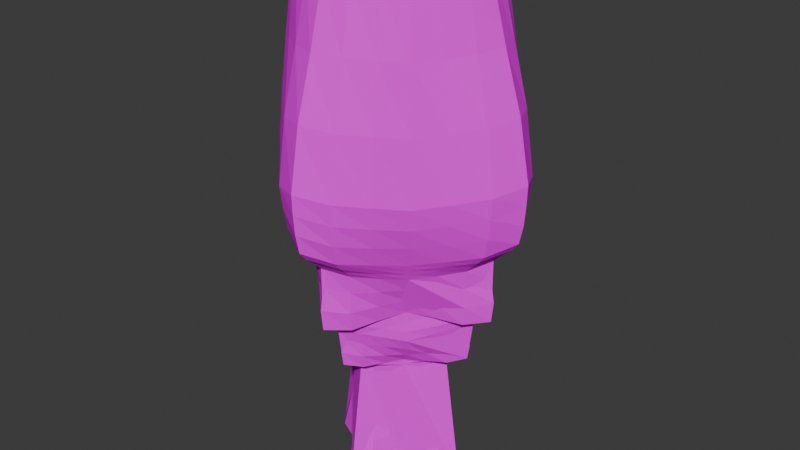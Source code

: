 # Source: PillarVicarious.blend  (saved by Blender 4.1.23; exported with 4.5.12 LTS)
import bpy
from mathutils import Matrix  # noqa: F401  (used for matrix-valued properties, if any)

bpy.ops.wm.read_factory_settings(use_empty=True)
scene = bpy.context.scene
scene.name = 'Scene'

# ---- collections
col_collection = bpy.data.collections.new('Collection'); scene.collection.children.link(col_collection)
col_ref = bpy.data.collections.new('Ref'); scene.collection.children.link(col_ref)

# ---- images (referenced by path relative to the original .blend; pixels are not part of the script)
import os
ASSET_DIR = os.environ.get("B2B_ASSET_DIR", "")  # directory of the original .blend (textures are referenced by path, not embedded)
HERE = os.path.dirname(os.path.abspath(__file__))  # packed textures are extracted next to this script under _unpacked/

def load_image(name, relpath, width, height, colorspace="sRGB"):
    """Load a texture the original file referenced (path relative to the .blend, or extracted next to this script)."""
    p = next((c for c in (os.path.join(HERE, relpath), os.path.join(ASSET_DIR, relpath)) if relpath and os.path.exists(c)), "")
    if p:
        img = bpy.data.images.load(p, check_existing=True)
        img.name = name
    else:  # same state as the original file: an image datablock whose file is absent (Cycles renders it pink)
        img = bpy.data.images.new(name, width, height)
        img.source = "FILE"
        img.filepath = "//" + (relpath or name)
    img.colorspace_settings.name = colorspace
    return img
img_pillarvicarious_png = load_image('PillarVicarious.png', 'PillarVicarious.png', 1024, 1024, 'sRGB')

# ---- materials (node trees are filled in below, after node groups)
mat_material = bpy.data.materials.new('Material')
mat_material.alpha_threshold = 0.0
mat_material.use_transparent_shadow = False
mat_material.roughness = 0.5
mat_material.line_color = (0.0, 0.0, 0.0, 1.0)

# ---- material node trees
mat_material.use_nodes = True; mat_material.node_tree.nodes.clear()
_N = mat_material.node_tree.nodes; _L = mat_material.node_tree.links
n0 = _N.new('ShaderNodeOutputMaterial'); n0.name = 'Material Output'; n0.location = (300, 300)
n1 = _N.new('ShaderNodeBsdfPrincipled'); n1.name = 'Principled BSDF'; n1.location = (10, 300)
n1.inputs[2].default_value = 1.0
n1.inputs[3].default_value = 1.0
n2 = _N.new('ShaderNodeTexImage'); n2.name = 'Image Texture'; n2.location = (-280, 280)
n2.image = img_pillarvicarious_png
_L.new(n1.outputs[0], n0.inputs[0])
_L.new(n2.outputs[0], n1.inputs[0])
n0.is_active_output = True

# ---- world
world_world = bpy.data.worlds.new('World'); scene.world = world_world
world_world.use_nodes = True; world_world.node_tree.nodes.clear()
_N = world_world.node_tree.nodes; _L = world_world.node_tree.links
n0 = _N.new('ShaderNodeOutputWorld'); n0.name = 'World Output'; n0.location = (300, 300)
n1 = _N.new('ShaderNodeBackground'); n1.name = 'Background'; n1.location = (10, 300)
n1.inputs[0].default_value = (0.05088, 0.05088, 0.05088, 1.0)
_L.new(n1.outputs[0], n0.inputs[0])
n0.is_active_output = True
world_world.color = (0.05088, 0.05088, 0.05088)
world_world.use_sun_shadow = False
world_world.sun_shadow_jitter_overblur = 0.0

# ---- meshes
me_cube = bpy.data.meshes.new('Cube')
me_cube.from_pydata([(1.0, 1.0, 8.0), (0.5, 0.5, 0.0), (1.0, -1.0, 8.0), (0.5, -0.5, 0.0), (-1.0, 1.0, 8.0), (-0.5, 0.5, 0.0), (-1.0, -1.0, 8.0), (-0.5, -0.5, 0.0), (-1.2, 0.0, 0.0), (0.0, 1.2, 0.0), (0.9, 0.9, 3.8), (-0.9, -0.9, 3.8), (0.9, -0.9, 3.8), (-0.9, 0.9, 3.8), (0.0, -1.5, 8.0), (1.5, 0.0, 8.0), (0.0, -1.2, 0.0), (-1.5, 0.0, 8.0), (0.0, 1.5, 8.0), (1.2, 0.0, 0.0), (0.0, 1.7, 4.0), (1.7, 0.0, 4.0), (-1.7, 0.0, 4.0), (0.0, -1.7, 4.0), (0.5, 0.5, 2.1), (0.5, -0.5, 2.1), (-0.5, 0.5, 2.1), (-0.5, -0.5, 2.1), (0.0, 1.3, 2.2), (1.3, 0.0, 2.2), (-1.3, 0.0, 2.2), (0.0, -1.3, 2.2), (-0.7, -0.7, 3.1), (0.7, 0.7, 3.1), (0.7, -0.7, 3.1), (-0.7, 0.7, 3.1), (0.0, 1.7, 3.0), (1.7, 0.0, 3.0), (-1.7, 0.0, 3.0), (0.0, -1.7, 3.0), (0.7, 0.7, 2.6), (0.7, -0.7, 2.6), (-0.7, 0.7, 2.6), (0.0, 1.4, 2.9), (1.4, 0.0, 2.9), (-1.4, 0.0, 2.9), (0.0, -1.4, 2.9), (-0.7, -0.7, 2.6), (0.5, 0.5, 2.0), (0.5, -0.5, 2.0), (-0.5, 0.5, 2.0), (0.0, 0.9, 2.1), (0.9, 0.0, 2.1), (-0.9, 0.0, 2.1), (0.0, -0.9, 2.1), (-0.5, -0.5, 2.0), (-1.0, -1.0, 4.1), (1.0, 1.0, 4.1), (1.0, -1.0, 4.1), (-1.0, 1.0, 4.1), (0.0, 2.1, 4.4), (2.1, 0.0, 4.4), (-2.1, 0.0, 4.4), (0.0, -2.1, 4.4), (-1.2, -1.2, 5.075), (1.2, 1.2, 5.075), (1.2, -1.2, 5.075), (-1.2, 1.2, 5.075), (0.0, 2.2, 5.3), (2.2, 0.0, 5.3), (-2.2, 0.0, 5.3), (0.0, -2.2, 5.3)], [], [(71, 14, 6, 64), (70, 17, 4, 67), (69, 15, 2, 66), (68, 18, 0, 65), (36, 20, 10, 33), (35, 13, 20, 36), (67, 4, 18, 68), (37, 21, 12, 34), (33, 10, 21, 37), (65, 0, 15, 69), (38, 22, 13, 35), (32, 11, 22, 38), (64, 6, 17, 70), (39, 23, 11, 32), (34, 12, 23, 39), (66, 2, 14, 71), (49, 25, 31, 54), (54, 31, 27, 55), (55, 27, 30, 53), (53, 30, 26, 50), (48, 24, 29, 52), (52, 29, 25, 49), (50, 26, 28, 51), (51, 28, 24, 48), (34, 39, 46), (46, 39, 32), (32, 38, 45), (45, 38, 35), (33, 37, 44), (44, 37, 34), (35, 36, 43), (43, 36, 33), (28, 43, 40, 24), (26, 42, 43, 28), (29, 44, 41, 25), (24, 40, 44, 29), (30, 45, 42, 26), (27, 47, 45, 30), (31, 46, 47, 27), (25, 41, 46, 31), (9, 51, 48, 1), (5, 50, 51, 9), (19, 52, 49, 3), (1, 48, 52, 19), (8, 53, 50, 5), (7, 55, 53, 8), (16, 54, 55, 7), (3, 49, 54, 16), (12, 58, 63, 23), (11, 56, 62, 22), (10, 57, 61, 21), (13, 59, 60, 20), (20, 60, 57, 10), (21, 61, 58, 12), (22, 62, 59, 13), (23, 63, 56, 11), (47, 32, 45), (42, 45, 35), (42, 35, 43), (40, 43, 33), (40, 33, 44), (41, 44, 34), (41, 34, 46), (47, 46, 32), (58, 66, 71, 63), (56, 64, 70, 62), (57, 65, 69, 61), (59, 67, 68, 60), (60, 68, 65, 57), (61, 69, 66, 58), (62, 70, 67, 59), (63, 71, 64, 56)])
_uv = me_cube.uv_layers.new(name='UVMap')
_uv.uv.foreach_set('vector', [0.5, 0.6617, 0.5, 0.9975, 0.7217, 0.9975, 0.7661, 0.6337, 0.5, 0.6625, 0.5, 1.0, 0.2783, 1.0, 0.234, 0.6344, 0.5, 0.6625, 0.5, 1.0, 0.2784, 1.0, 0.2341, 0.6344, 0.5, 0.6617, 0.5, 0.9975, 0.2783, 0.9975, 0.2339, 0.6337, 0.5, 0.3756, 0.5, 0.5, 0.3005, 0.4751, 0.3448, 0.3881, 0.6552, 0.3881, 0.6995, 0.4751, 0.5, 0.5, 0.5, 0.3756, 0.7661, 0.6337, 0.7217, 0.9975, 0.5, 0.9975, 0.5, 0.6617, 0.5, 0.375, 0.5, 0.5, 0.3006, 0.475, 0.3449, 0.3875, 0.6551, 0.3875, 0.6994, 0.475, 0.5, 0.5, 0.5, 0.375, 0.7659, 0.6344, 0.7216, 1.0, 0.5, 1.0, 0.5, 0.6625, 0.5, 0.375, 0.5, 0.5, 0.3005, 0.475, 0.3448, 0.3875, 0.6552, 0.3875, 0.6995, 0.475, 0.5, 0.5, 0.5, 0.375, 0.766, 0.6344, 0.7217, 1.0, 0.5, 1.0, 0.5, 0.6625, 0.5, 0.3756, 0.5, 0.5, 0.6995, 0.4751, 0.6552, 0.3881, 0.3448, 0.3881, 0.3005, 0.4751, 0.5, 0.5, 0.5, 0.3756, 0.2339, 0.6337, 0.2783, 0.9975, 0.5, 0.9975, 0.5, 0.6617, 0.3891, 0.2512, 0.3891, 0.2637, 0.5, 0.2761, 0.5, 0.2637, 0.5, 0.2637, 0.5, 0.2761, 0.6109, 0.2637, 0.6109, 0.2512, 0.6108, 0.25, 0.6108, 0.2625, 0.5, 0.275, 0.5, 0.2625, 0.5, 0.2625, 0.5, 0.275, 0.3892, 0.2625, 0.3892, 0.25, 0.6108, 0.25, 0.6108, 0.2625, 0.5, 0.275, 0.5, 0.2625, 0.5, 0.2625, 0.5, 0.275, 0.3892, 0.2625, 0.3892, 0.25, 0.6109, 0.2512, 0.6109, 0.2637, 0.5, 0.2761, 0.5, 0.2637, 0.5, 0.2637, 0.5, 0.2761, 0.3891, 0.2637, 0.3891, 0.2512, 0.3448, 0.3881, 0.5, 0.3756, 0.5, 0.3632, 0.5, 0.3632, 0.5, 0.3756, 0.6552, 0.3881, 0.6552, 0.3875, 0.5, 0.375, 0.5, 0.3625, 0.5, 0.3625, 0.5, 0.375, 0.3448, 0.3875, 0.6551, 0.3875, 0.5, 0.375, 0.5, 0.3625, 0.5, 0.3625, 0.5, 0.375, 0.3449, 0.3875, 0.6552, 0.3881, 0.5, 0.3756, 0.5, 0.3632, 0.5, 0.3632, 0.5, 0.3756, 0.3448, 0.3881, 0.5, 0.2761, 0.5, 0.3632, 0.3448, 0.3259, 0.3891, 0.2637, 0.6109, 0.2637, 0.6552, 0.3259, 0.5, 0.3632, 0.5, 0.2761, 0.5, 0.275, 0.5, 0.3625, 0.3449, 0.325, 0.3892, 0.2625, 0.6108, 0.2625, 0.6551, 0.325, 0.5, 0.3625, 0.5, 0.275, 0.5, 0.275, 0.5, 0.3625, 0.3448, 0.325, 0.3892, 0.2625, 0.6108, 0.2625, 0.6552, 0.325, 0.5, 0.3625, 0.5, 0.275, 0.5, 0.2761, 0.5, 0.3632, 0.6552, 0.3259, 0.6109, 0.2637, 0.3891, 0.2637, 0.3448, 0.3259, 0.5, 0.3632, 0.5, 0.2761, 0.5, 0.002469, 0.5, 0.2637, 0.3891, 0.2512, 0.3891, 0.002469, 0.6109, 0.002469, 0.6109, 0.2512, 0.5, 0.2637, 0.5, 0.002469, 0.5, 0.0, 0.5, 0.2625, 0.3892, 0.25, 0.3892, 0.0, 0.6108, 0.0, 0.6108, 0.25, 0.5, 0.2625, 0.5, 0.0, 0.5, 0.0, 0.5, 0.2625, 0.3892, 0.25, 0.3892, 0.0, 0.6108, 0.0, 0.6108, 0.25, 0.5, 0.2625, 0.5, 0.0, 0.5, 0.002469, 0.5, 0.2637, 0.6109, 0.2512, 0.6109, 0.002469, 0.3891, 0.002469, 0.3891, 0.2512, 0.5, 0.2637, 0.5, 0.002469, 0.3005, 0.4751, 0.2783, 0.5124, 0.5, 0.5498, 0.5, 0.5, 0.6995, 0.475, 0.7217, 0.5125, 0.5, 0.55, 0.5, 0.5, 0.6994, 0.475, 0.7216, 0.5125, 0.5, 0.55, 0.5, 0.5, 0.6995, 0.4751, 0.7217, 0.5124, 0.5, 0.5498, 0.5, 0.5, 0.5, 0.5, 0.5, 0.5498, 0.2783, 0.5124, 0.3005, 0.4751, 0.5, 0.5, 0.5, 0.55, 0.2784, 0.5125, 0.3006, 0.475, 0.5, 0.5, 0.5, 0.55, 0.2783, 0.5125, 0.3005, 0.475, 0.5, 0.5, 0.5, 0.5498, 0.7217, 0.5124, 0.6995, 0.4751, 0.6552, 0.325, 0.6552, 0.3875, 0.5, 0.3625, 0.3448, 0.325, 0.5, 0.3625, 0.3448, 0.3875, 0.6552, 0.3259, 0.6552, 0.3881, 0.5, 0.3632, 0.3448, 0.3259, 0.5, 0.3632, 0.3448, 0.3881, 0.6551, 0.325, 0.6551, 0.3875, 0.5, 0.3625, 0.3449, 0.325, 0.5, 0.3625, 0.3449, 0.3875, 0.3448, 0.3259, 0.3448, 0.3881, 0.5, 0.3632, 0.6552, 0.3259, 0.5, 0.3632, 0.6552, 0.3881, 0.2783, 0.5124, 0.2339, 0.6337, 0.5, 0.6617, 0.5, 0.5498, 0.7217, 0.5125, 0.766, 0.6344, 0.5, 0.6625, 0.5, 0.55, 0.7216, 0.5125, 0.7659, 0.6344, 0.5, 0.6625, 0.5, 0.55, 0.7217, 0.5124, 0.7661, 0.6337, 0.5, 0.6617, 0.5, 0.5498, 0.5, 0.5498, 0.5, 0.6617, 0.2339, 0.6337, 0.2783, 0.5124, 0.5, 0.55, 0.5, 0.6625, 0.2341, 0.6344, 0.2784, 0.5125, 0.5, 0.55, 0.5, 0.6625, 0.234, 0.6344, 0.2783, 0.5125, 0.5, 0.5498, 0.5, 0.6617, 0.7661, 0.6337, 0.7217, 0.5124])
me_cube.materials.append(mat_material)
me_cube.use_mirror_x = True
me_cube.use_mirror_y = True
me_cube.use_mirror_z = True
me_cube.use_mirror_vertex_groups = False
me_cube.update()
me_cube_003 = bpy.data.meshes.new('Cube.003')
me_cube_003.from_pydata([(1.0, 1.0, 8.0), (0.5, 0.5, 0.0), (1.0, -1.0, 8.0), (0.5, -0.5, -9.835e-09), (-1.0, 1.0, 8.0), (-0.5, 0.5, -9.835e-09), (-1.0, -1.0, 8.0), (-0.5, -0.5, 3.934e-08), (-1.2, 0.0, 0.0), (0.0, 1.2, 0.0), (0.9, 0.9, 3.8), (-0.9, -0.9, 3.8), (0.9, -0.9, 3.8), (-0.9, 0.9, 3.8), (0.0, -1.5, 8.0), (1.5, 0.0, 8.0), (0.0, -1.2, 0.0), (-1.5, 0.0, 8.0), (0.0, 1.5, 8.0), (1.2, 0.0, 0.0), (0.0, 1.7, 4.0), (1.7, 0.0, 4.0), (-1.7, 0.0, 4.0), (0.0, -1.7, 4.0), (0.5, 0.5, 2.1), (0.5, -0.5, 2.1), (-0.5, 0.5, 2.1), (-0.5, -0.5, 2.1), (0.0, 1.3, 2.2), (1.3, 0.0, 2.2), (-1.3, 0.0, 2.2), (0.0, -1.3, 2.2), (-0.7, -0.7, 3.1), (0.7, 0.7, 3.1), (0.7, -0.7, 3.1), (-0.7, 0.7, 3.1), (0.0, 1.7, 3.0), (1.7, 0.0, 3.0), (-1.7, 0.0, 3.0), (0.0, -1.7, 3.0), (0.7, 0.7, 2.6), (0.7, -0.7, 2.6), (-0.7, 0.7, 2.6), (0.0, 1.4, 2.9), (1.4, -9.379e-15, 2.9), (-1.4, 9.379e-15, 2.9), (0.0, -1.4, 2.9), (-0.7, -0.7, 2.6), (0.5, 0.5, 2.0), (0.5, -0.5, 2.0), (-0.5, 0.5, 2.0), (0.0, 0.9, 2.1), (0.9, -4.69e-15, 2.1), (-0.9, 4.69e-15, 2.1), (0.0, -0.9, 2.1), (-0.5, -0.5, 2.0), (-1.0, -1.0, 4.1), (1.0, 1.0, 4.1), (1.0, -1.0, 4.1), (-1.0, 1.0, 4.1), (0.0, 2.1, 4.4), (2.1, 0.0, 4.4), (-2.1, 0.0, 4.4), (0.0, -2.1, 4.4), (-1.2, -1.2, 5.075), (1.2, 1.2, 5.075), (1.2, -1.2, 5.075), (-1.2, 1.2, 5.075), (0.0, 2.2, 5.3), (2.2, 0.0, 5.3), (-2.2, 0.0, 5.3), (0.0, -2.2, 5.3), (-1.02, -0.2245, 0.01032), (-0.7459, -0.3594, 0.004644), (-0.2245, 1.02, 0.01032), (-0.3594, 0.7459, 0.004644), (0.4377, 0.4377, 1.337), (0.4638, 0.4638, 0.6647), (-1.165, -1.165, 6.054), (-1.091, -1.091, 7.029), (0.4377, -0.4377, 1.337), (0.4638, -0.4638, 0.6647), (-0.4377, 0.4377, 1.337), (-0.4638, 0.4638, 0.6647), (-0.3603, -1.395, 8.013), (-0.6955, -1.219, 8.011), (1.395, -0.3603, 8.013), (1.219, -0.6955, 8.011), (0.2245, -1.02, 0.01032), (0.3594, -0.7459, 0.004644), (-1.395, 0.3603, 8.013), (-1.219, 0.6955, 8.011), (0.3603, 1.395, 8.013), (0.6955, 1.219, 8.011), (1.02, 0.2245, 0.01032), (0.7459, 0.3594, 0.004644), (-0.7459, 0.3594, 0.004644), (-1.02, 0.2245, 0.01032), (0.3594, 0.7459, 0.004644), (0.2245, 1.02, 0.01032), (0.9664, 0.9664, 4.0), (0.9319, 0.9319, 3.901), (-0.7554, -0.7554, 3.339), (-0.8289, -0.8289, 3.569), (0.9664, -0.9664, 4.0), (0.9319, -0.9319, 3.901), (-0.9664, 0.9664, 4.0), (-0.9319, 0.9319, 3.901), (0.6955, -1.219, 8.011), (0.3603, -1.395, 8.013), (1.219, 0.6955, 8.011), (1.395, 0.3603, 8.013), (-0.3594, -0.7459, 0.004644), (-0.2245, -1.02, 0.01032), (-1.219, -0.6955, 8.011), (-1.395, -0.3603, 8.013), (-0.6955, 1.219, 8.011), (-0.3603, 1.395, 8.013), (0.7459, -0.3594, 0.004644), (1.02, -0.2245, 0.01032), (0.3256, 1.478, 3.891), (0.6213, 1.194, 3.842), (-0.6213, 1.194, 3.842), (-0.3256, 1.478, 3.891), (0.0, 0.8091, 1.393), (0.0, 1.018, 0.678), (0.0, 1.978, 4.257), (0.0, 1.831, 4.135), (1.478, -0.3256, 3.891), (1.194, -0.6213, 3.842), (1.194, 0.6213, 3.842), (1.478, 0.3256, 3.891), (0.8091, 0.0, 1.393), (1.018, 0.0, 0.678), (1.978, 0.0, 4.257), (1.831, 0.0, 4.135), (-1.478, 0.3256, 3.891), (-1.194, 0.6213, 3.842), (-1.194, -0.6213, 3.842), (-1.478, -0.3256, 3.891), (-0.8091, 0.0, 1.393), (-1.018, 0.0, 0.678), (-1.978, 0.0, 4.257), (-1.831, 0.0, 4.135), (-0.3256, -1.478, 3.891), (-0.6213, -1.194, 3.842), (0.6213, -1.194, 3.842), (0.3256, -1.478, 3.891), (0.0, -0.8091, 1.393), (0.0, -1.018, 0.678), (0.0, -1.978, 4.257), (0.0, -1.831, 4.135), (0.6487, 0.6487, 2.422), (0.5783, 0.5783, 2.257), (0.6487, -0.6487, 2.422), (0.5783, -0.5783, 2.257), (-0.6487, 0.6487, 2.422), (-0.5783, 0.5783, 2.257), (-0.5005, -0.5005, 2.033), (-0.4966, -0.4966, 2.067), (0.0, 1.33, 2.678), (0.0, 1.339, 2.428), (1.33, 0.0, 2.678), (1.339, 0.0, 2.428), (-1.33, 0.0, 2.678), (-1.339, 0.0, 2.428), (0.0, -1.33, 2.678), (0.0, -1.339, 2.428), (0.3426, -0.772, 2.112), (0.1889, -1.06, 2.116), (-0.1889, -1.06, 2.116), (-0.3426, -0.772, 2.112), (-0.772, -0.3426, 2.112), (-1.06, -0.1889, 2.116), (-1.06, 0.1889, 2.116), (-0.772, 0.3426, 2.112), (0.772, 0.3426, 2.112), (1.06, 0.1889, 2.116), (1.06, -0.1889, 2.116), (0.772, -0.3426, 2.112), (-0.3426, 0.772, 2.112), (-0.1889, 1.06, 2.116), (0.1889, 1.06, 2.116), (0.3426, 0.772, 2.112), (-0.7034, -0.7034, 2.766), (-0.698, -0.698, 2.934), (0.8289, 0.8289, 3.569), (0.7554, 0.7554, 3.339), (0.8289, -0.8289, 3.569), (0.7554, -0.7554, 3.339), (-0.8289, 0.8289, 3.569), (-0.7554, 0.7554, 3.339), (0.0, 1.677, 3.672), (0.0, 1.735, 3.327), (1.677, 0.0, 3.672), (1.735, 0.0, 3.327), (-1.677, 0.0, 3.672), (-1.735, 0.0, 3.327), (0.0, -1.677, 3.672), (0.0, -1.735, 3.327), (0.4805, -1.034, 3.033), (0.2771, -1.401, 2.96), (-0.2771, -1.401, 2.96), (-0.4805, -1.034, 3.033), (-1.034, -0.4805, 3.033), (-1.401, -0.2771, 2.96), (-1.401, 0.2771, 2.96), (-1.034, 0.4805, 3.033), (1.034, 0.4805, 3.033), (1.401, 0.2771, 2.96), (1.401, -0.2771, 2.96), (1.034, -0.4805, 3.033), (-0.4805, 1.034, 3.033), (-0.2771, 1.401, 2.96), (0.2771, 1.401, 2.96), (0.4805, 1.034, 3.033), (0.698, 0.698, 2.934), (0.7034, 0.7034, 2.766), (0.698, -0.698, 2.934), (0.7034, -0.7034, 2.766), (-0.698, 0.698, 2.934), (-0.7034, 0.7034, 2.766), (0.0, 1.606, 2.953), (0.0, 1.499, 2.934), (1.606, 0.0, 2.953), (1.499, 0.0, 2.934), (-1.606, 0.0, 2.953), (-1.499, 0.0, 2.934), (0.0, -1.606, 2.953), (0.0, -1.499, 2.934), (-0.5783, -0.5783, 2.257), (-0.6487, -0.6487, 2.422), (0.2374, 1.179, 2.783), (0.4714, 0.9418, 2.691), (-0.4714, 0.9418, 2.691), (-0.2374, 1.179, 2.783), (1.179, -0.2374, 2.783), (0.9418, -0.4714, 2.691), (0.9418, 0.4714, 2.691), (1.179, 0.2374, 2.783), (-1.179, 0.2374, 2.783), (-0.9418, 0.4714, 2.691), (-0.9418, -0.4714, 2.691), (-1.179, -0.2374, 2.783), (-0.2374, -1.179, 2.783), (-0.4714, -0.9418, 2.691), (0.4714, -0.9418, 2.691), (0.2374, -1.179, 2.783), (0.4966, 0.4966, 2.067), (0.5005, 0.5005, 2.033), (0.4966, -0.4966, 2.067), (0.5005, -0.5005, 2.033), (-0.4966, 0.4966, 2.067), (-0.5005, 0.5005, 2.033), (0.0, 1.174, 2.15), (0.0, 1.029, 2.141), (1.174, 0.0, 2.15), (1.029, 0.0, 2.141), (-1.174, 0.0, 2.15), (-1.029, 0.0, 2.141), (0.0, -1.174, 2.15), (0.0, -1.029, 2.141), (-0.4638, -0.4638, 0.6647), (-0.4377, -0.4377, 1.337), (0.1751, 0.7836, 2.047), (0.3425, 0.647, 2.02), (-0.3425, 0.647, 2.02), (-0.1751, 0.7836, 2.047), (0.7836, -0.1751, 2.047), (0.647, -0.3425, 2.02), (0.647, 0.3425, 2.02), (0.7836, 0.1751, 2.047), (-0.7836, 0.1751, 2.047), (-0.647, 0.3425, 2.02), (-0.647, -0.3425, 2.02), (-0.7836, -0.1751, 2.047), (-0.1751, -0.7836, 2.047), (-0.3425, -0.647, 2.02), (0.3425, -0.647, 2.02), (0.1751, -0.7836, 2.047), (-0.9319, -0.9319, 3.901), (-0.9664, -0.9664, 4.0), (1.155, 1.155, 4.742), (1.084, 1.084, 4.418), (1.155, -1.155, 4.742), (1.084, -1.084, 4.418), (-1.155, 1.155, 4.742), (-1.084, 1.084, 4.418), (0.0, 2.188, 4.998), (0.0, 2.163, 4.696), (2.188, 0.0, 4.998), (2.163, 0.0, 4.696), (-2.188, 0.0, 4.998), (-2.163, 0.0, 4.696), (0.0, -2.188, 4.998), (0.0, -2.163, 4.696), (0.6956, -1.397, 4.167), (0.3771, -1.799, 4.24), (-1.397, -0.6956, 4.167), (-1.799, -0.3771, 4.24), (1.397, 0.6956, 4.167), (1.799, 0.3771, 4.24), (-0.6956, 1.397, 4.167), (-0.3771, 1.799, 4.24), (0.3771, 1.799, 4.24), (0.6956, 1.397, 4.167), (1.799, -0.3771, 4.24), (1.397, -0.6956, 4.167), (-1.799, 0.3771, 4.24), (-1.397, 0.6956, 4.167), (-0.3771, -1.799, 4.24), (-0.6956, -1.397, 4.167), (-0.9385, -0.4824, 3.008), (-1.186, -0.2614, 2.913), (-1.186, 0.2614, 2.913), (-0.9385, 0.4824, 3.008), (-0.4824, 0.9385, 3.008), (-0.2614, 1.186, 2.913), (0.2614, 1.186, 2.913), (0.4824, 0.9385, 3.008), (0.9385, 0.4824, 3.008), (1.186, 0.2614, 2.913), (1.186, -0.2614, 2.913), (0.9385, -0.4824, 3.008), (0.4824, -0.9385, 3.008), (0.2614, -1.186, 2.913), (-0.2614, -1.186, 2.913), (-0.4824, -0.9385, 3.008), (-1.084, -1.084, 4.418), (-1.155, -1.155, 4.742), (1.091, 1.091, 7.029), (1.165, 1.165, 6.054), (1.091, -1.091, 7.029), (1.165, -1.165, 6.054), (-1.091, 1.091, 7.029), (-1.165, 1.165, 6.054), (0.0, 1.749, 7.105), (0.0, 2.028, 6.214), (1.749, 0.0, 7.105), (2.028, 0.0, 6.214), (-1.749, 0.0, 7.105), (-2.028, 0.0, 6.214), (0.0, -1.749, 7.105), (0.0, -2.028, 6.214), (0.8466, -1.584, 5.142), (0.4661, -1.962, 5.212), (-1.584, -0.8466, 5.142), (-1.962, -0.4661, 5.212), (1.584, 0.8466, 5.142), (1.962, 0.4661, 5.212), (-0.8466, 1.584, 5.142), (-0.4661, 1.962, 5.212), (0.4661, 1.962, 5.212), (0.8466, 1.584, 5.142), (1.962, -0.4661, 5.212), (1.584, -0.8466, 5.142), (-1.962, 0.4661, 5.212), (-1.584, 0.8466, 5.142), (-0.4661, -1.962, 5.212), (-0.8466, -1.584, 5.142), (-0.4164, -1.883, 4.552), (-0.7594, -1.482, 4.482), (-0.447, -1.934, 4.88), (-0.8129, -1.546, 4.808), (-1.883, 0.4164, 4.552), (-1.482, 0.7594, 4.482), (-1.934, 0.447, 4.88), (-1.546, 0.8129, 4.808), (1.883, -0.4164, 4.552), (1.482, -0.7594, 4.482), (1.934, -0.447, 4.88), (1.546, -0.8129, 4.808), (0.4164, 1.883, 4.552), (0.7594, 1.482, 4.482), (0.447, 1.934, 4.88), (0.8129, 1.546, 4.808), (-0.7594, 1.482, 4.482), (-0.4164, 1.883, 4.552), (-0.8129, 1.546, 4.808), (-0.447, 1.934, 4.88), (1.482, 0.7594, 4.482), (1.883, 0.4164, 4.552), (1.546, 0.8129, 4.808), (1.934, 0.447, 4.88), (-1.482, -0.7594, 4.482), (-1.883, -0.4164, 4.552), (-1.546, -0.8129, 4.808), (-1.934, -0.447, 4.88), (0.7594, -1.482, 4.482), (0.4164, -1.883, 4.552), (0.8129, -1.546, 4.808), (0.447, -1.934, 4.88), (-0.487, -0.9514, 2.832), (0.4772, -0.9406, 2.849), (0.9514, -0.4869, 2.832), (0.9406, 0.4772, 2.849), (0.4869, 0.9514, 2.832), (-0.4772, 0.9406, 2.849), (-0.9514, 0.4869, 2.832), (-0.9406, -0.4772, 2.849), (-0.3413, -1.582, 4.008), (-0.6445, -1.259, 3.951), (-0.3599, -1.699, 4.116), (-0.6702, -1.332, 4.055), (-1.582, 0.3413, 4.008), (-1.259, 0.6445, 3.951), (-1.699, 0.3599, 4.116), (-1.332, 0.6702, 4.055), (1.582, -0.3413, 4.008), (1.259, -0.6445, 3.951), (1.699, -0.3599, 4.116), (1.332, -0.6702, 4.055), (0.3413, 1.582, 4.008), (0.6445, 1.259, 3.951), (0.3599, 1.699, 4.116), (0.6702, 1.332, 4.055), (-0.6445, 1.259, 3.951), (-0.3413, 1.582, 4.008), (-0.6702, 1.332, 4.055), (-0.3599, 1.699, 4.116), (1.259, 0.6445, 3.951), (1.582, 0.3413, 4.008), (1.332, 0.6702, 4.055), (1.699, 0.3599, 4.116), (-1.259, -0.6445, 3.951), (-1.582, -0.3413, 4.008), (-1.332, -0.6702, 4.055), (-1.699, -0.3599, 4.116), (0.6445, -1.259, 3.951), (0.3413, -1.582, 4.008), (0.6702, -1.332, 4.055), (0.3599, -1.699, 4.116), (0.3295, -0.6617, 0.6598), (0.1942, -0.8749, 0.6543), (0.3037, -0.5755, 1.345), (0.1611, -0.7093, 1.355), (-0.1942, -0.8749, 0.6543), (-0.3295, -0.6617, 0.6598), (-0.1611, -0.7093, 1.355), (-0.3037, -0.5755, 1.345), (-0.6617, -0.3295, 0.6598), (-0.8749, -0.1942, 0.6543), (-0.5755, -0.3037, 1.345), (-0.7093, -0.1611, 1.355), (-0.8749, 0.1942, 0.6543), (-0.6617, 0.3295, 0.6598), (-0.7093, 0.1611, 1.355), (-0.5755, 0.3037, 1.345), (0.6617, 0.3295, 0.6598), (0.8749, 0.1942, 0.6543), (0.5755, 0.3037, 1.345), (0.7093, 0.1611, 1.355), (0.8749, -0.1942, 0.6543), (0.6617, -0.3295, 0.6598), (0.7093, -0.1611, 1.355), (0.5755, -0.3037, 1.345), (-0.3295, 0.6617, 0.6598), (-0.1942, 0.8749, 0.6543), (-0.3037, 0.5755, 1.345), (-0.1611, 0.7093, 1.355), (0.1942, 0.8749, 0.6543), (0.3295, 0.6617, 0.6598), (0.1611, 0.7093, 1.355), (0.3037, 0.5755, 1.345), (0.3926, -0.8397, 2.295), (0.2061, -1.108, 2.332), (0.4396, -0.8872, 2.493), (0.2235, -1.121, 2.567), (-0.2061, -1.108, 2.332), (-0.3926, -0.8397, 2.295), (-0.2235, -1.121, 2.567), (-0.4396, -0.8872, 2.493), (-0.8397, -0.3926, 2.295), (-1.108, -0.2061, 2.332), (-0.8872, -0.4396, 2.493), (-1.121, -0.2235, 2.567), (-1.108, 0.2061, 2.332), (-0.8397, 0.3926, 2.295), (-1.121, 0.2235, 2.567), (-0.8872, 0.4396, 2.493), (0.8397, 0.3926, 2.295), (1.108, 0.2061, 2.332), (0.8872, 0.4396, 2.493), (1.121, 0.2235, 2.567), (1.108, -0.2061, 2.332), (0.8397, -0.3926, 2.295), (1.121, -0.2235, 2.567), (0.8872, -0.4396, 2.493), (-0.3926, 0.8397, 2.295), (-0.2061, 1.108, 2.332), (-0.4396, 0.8872, 2.493), (-0.2235, 1.121, 2.567), (0.2061, 1.108, 2.332), (0.3926, 0.8397, 2.295), (0.2235, 1.121, 2.567), (0.4396, 0.8872, 2.493), (0.2709, 1.294, 2.933), (-0.2495, 1.276, 2.949), (1.294, -0.2709, 2.933), (1.276, 0.2495, 2.949), (-1.294, 0.2709, 2.933), (-1.276, -0.2495, 2.949), (-0.2709, -1.294, 2.933), (0.2495, -1.276, 2.949), (0.1784, 0.8718, 2.077), (0.3422, 0.6865, 2.053), (0.1831, 0.9706, 2.082), (0.3392, 0.7283, 2.077), (-0.3422, 0.6865, 2.053), (-0.1784, 0.8718, 2.077), (-0.3392, 0.7283, 2.077), (-0.1831, 0.9706, 2.082), (0.8718, -0.1784, 2.077), (0.6865, -0.3422, 2.053), (0.9706, -0.1831, 2.082), (0.7283, -0.3392, 2.077), (0.6865, 0.3422, 2.053), (0.8718, 0.1784, 2.077), (0.7283, 0.3392, 2.077), (0.9706, 0.1831, 2.082), (-0.8718, 0.1784, 2.077), (-0.6865, 0.3422, 2.053), (-0.9706, 0.1831, 2.082), (-0.7283, 0.3392, 2.077), (-0.6865, -0.3422, 2.053), (-0.8718, -0.1784, 2.077), (-0.7283, -0.3392, 2.077), (-0.9706, -0.1831, 2.082), (-0.1784, -0.8718, 2.077), (-0.3422, -0.6865, 2.053), (-0.1831, -0.9706, 2.082), (-0.3392, -0.7283, 2.077), (0.3422, -0.6865, 2.053), (0.1784, -0.8718, 2.077), (0.3392, -0.7283, 2.077), (0.1831, -0.9706, 2.082), (0.8201, -1.505, 6.107), (0.4449, -1.828, 6.16), (0.7633, -1.364, 7.061), (0.4036, -1.604, 7.089), (0.5187, -1.088, 3.305), (0.2905, -1.447, 3.266), (0.5716, -1.13, 3.578), (0.3063, -1.436, 3.589), (-0.2905, -1.447, 3.266), (-0.5187, -1.088, 3.305), (-0.3063, -1.436, 3.589), (-0.5716, -1.13, 3.578), (-1.505, -0.8201, 6.107), (-1.828, -0.4449, 6.16), (-1.364, -0.7633, 7.061), (-1.604, -0.4036, 7.089), (-1.088, -0.5187, 3.305), (-1.447, -0.2905, 3.266), (-1.13, -0.5716, 3.578), (-1.436, -0.3063, 3.589), (-1.447, 0.2905, 3.266), (-1.088, 0.5187, 3.305), (-1.436, 0.3063, 3.589), (-1.13, 0.5716, 3.578), (1.505, 0.8201, 6.107), (1.828, 0.4449, 6.16), (1.364, 0.7633, 7.061), (1.604, 0.4036, 7.089), (1.088, 0.5187, 3.305), (1.447, 0.2905, 3.266), (1.13, 0.5716, 3.578), (1.436, 0.3063, 3.589), (1.447, -0.2905, 3.266), (1.088, -0.5187, 3.305), (1.436, -0.3063, 3.589), (1.13, -0.5716, 3.578), (-0.8201, 1.505, 6.107), (-0.4449, 1.828, 6.16), (-0.7633, 1.364, 7.061), (-0.4036, 1.604, 7.089), (-0.5187, 1.088, 3.305), (-0.2905, 1.447, 3.266), (-0.5716, 1.13, 3.578), (-0.3063, 1.436, 3.589), (0.2905, 1.447, 3.266), (0.5187, 1.088, 3.305), (0.3063, 1.436, 3.589), (0.5716, 1.13, 3.578), (0.4449, 1.828, 6.16), (0.8201, 1.505, 6.107), (0.4036, 1.604, 7.089), (0.7633, 1.364, 7.061), (1.828, -0.4449, 6.16), (1.505, -0.8201, 6.107), (1.604, -0.4036, 7.089), (1.364, -0.7633, 7.061), (-1.828, 0.4449, 6.16), (-1.505, 0.8201, 6.107), (-1.604, 0.4036, 7.089), (-1.364, 0.7633, 7.061), (-0.4449, -1.828, 6.16), (-0.8201, -1.505, 6.107), (-0.4036, -1.604, 7.089), (-0.7633, -1.364, 7.061)], [], [(599, 85, 6, 79), (595, 91, 4, 334), (591, 87, 2, 332), (587, 93, 0, 330), (583, 121, 10, 186), (579, 123, 20, 192), (575, 117, 18, 336), (571, 129, 12, 188), (567, 131, 21, 194), (563, 111, 15, 338), (559, 137, 13, 190), (555, 139, 22, 196), (551, 115, 17, 340), (547, 145, 11, 103), (543, 147, 23, 198), (539, 109, 14, 342), (535, 169, 31, 260), (531, 171, 27, 159), (527, 173, 30, 258), (523, 175, 26, 252), (519, 177, 29, 256), (515, 179, 25, 250), (511, 181, 28, 254), (507, 183, 24, 248), (34, 200, 324), (46, 229, 326), (32, 204, 312), (45, 227, 314), (33, 208, 320), (44, 225, 322), (35, 212, 316), (43, 223, 318), (495, 233, 40, 152), (491, 235, 43, 160), (487, 237, 41, 154), (483, 239, 44, 162), (479, 241, 42, 156), (475, 243, 45, 164), (471, 245, 47, 231), (467, 247, 46, 166), (463, 265, 48, 76), (459, 267, 51, 124), (455, 269, 49, 80), (451, 271, 52, 132), (447, 273, 50, 82), (443, 275, 53, 140), (439, 277, 55, 263), (435, 279, 54, 148), (431, 297, 63, 150), (427, 299, 62, 142), (423, 301, 61, 134), (419, 303, 60, 126), (415, 305, 57, 100), (411, 307, 58, 104), (407, 309, 59, 106), (403, 311, 56, 281), (47, 184, 242), (42, 241, 221), (42, 221, 234), (40, 233, 217), (40, 217, 238), (41, 237, 219), (41, 219, 246), (47, 245, 184), (391, 345, 71, 294), (387, 347, 70, 292), (383, 349, 69, 290), (379, 351, 68, 288), (375, 353, 65, 282), (371, 355, 66, 284), (367, 357, 67, 286), (363, 359, 64, 329), (311, 361, 328, 56), (361, 363, 329, 328), (63, 295, 360, 310), (310, 360, 361, 311), (295, 294, 362, 360), (360, 362, 363, 361), (294, 71, 358, 362), (362, 358, 359, 363), (309, 365, 287, 59), (365, 367, 286, 287), (62, 293, 364, 308), (308, 364, 365, 309), (293, 292, 366, 364), (364, 366, 367, 365), (292, 70, 356, 366), (366, 356, 357, 367), (307, 369, 285, 58), (369, 371, 284, 285), (61, 291, 368, 306), (306, 368, 369, 307), (291, 290, 370, 368), (368, 370, 371, 369), (290, 69, 354, 370), (370, 354, 355, 371), (305, 373, 283, 57), (373, 375, 282, 283), (60, 289, 372, 304), (304, 372, 373, 305), (289, 288, 374, 372), (372, 374, 375, 373), (288, 68, 352, 374), (374, 352, 353, 375), (303, 377, 289, 60), (377, 379, 288, 289), (59, 287, 376, 302), (302, 376, 377, 303), (287, 286, 378, 376), (376, 378, 379, 377), (286, 67, 350, 378), (378, 350, 351, 379), (301, 381, 291, 61), (381, 383, 290, 291), (57, 283, 380, 300), (300, 380, 381, 301), (283, 282, 382, 380), (380, 382, 383, 381), (282, 65, 348, 382), (382, 348, 349, 383), (299, 385, 293, 62), (385, 387, 292, 293), (56, 328, 384, 298), (298, 384, 385, 299), (328, 329, 386, 384), (384, 386, 387, 385), (329, 64, 346, 386), (386, 346, 347, 387), (297, 389, 295, 63), (389, 391, 294, 295), (58, 285, 388, 296), (296, 388, 389, 297), (285, 284, 390, 388), (388, 390, 391, 389), (284, 66, 344, 390), (390, 344, 345, 391), (185, 327, 32), (184, 392, 185), (185, 392, 327), (392, 326, 327), (184, 245, 392), (245, 244, 392), (392, 244, 326), (244, 46, 326), (247, 325, 46), (246, 393, 247), (247, 393, 325), (393, 324, 325), (246, 219, 393), (219, 218, 393), (393, 218, 324), (218, 34, 324), (218, 323, 34), (219, 394, 218), (218, 394, 323), (394, 322, 323), (219, 237, 394), (237, 236, 394), (394, 236, 322), (236, 44, 322), (239, 321, 44), (238, 395, 239), (239, 395, 321), (395, 320, 321), (238, 217, 395), (217, 216, 395), (395, 216, 320), (216, 33, 320), (216, 319, 33), (217, 396, 216), (216, 396, 319), (396, 318, 319), (217, 233, 396), (233, 232, 396), (396, 232, 318), (232, 43, 318), (235, 317, 43), (234, 397, 235), (235, 397, 317), (397, 316, 317), (234, 221, 397), (221, 220, 397), (397, 220, 316), (220, 35, 316), (220, 315, 35), (221, 398, 220), (220, 398, 315), (398, 314, 315), (221, 241, 398), (241, 240, 398), (398, 240, 314), (240, 45, 314), (243, 313, 45), (242, 399, 243), (243, 399, 313), (399, 312, 313), (242, 184, 399), (184, 185, 399), (399, 185, 312), (185, 32, 312), (145, 401, 280, 11), (401, 403, 281, 280), (23, 151, 400, 144), (144, 400, 401, 145), (151, 150, 402, 400), (400, 402, 403, 401), (150, 63, 310, 402), (402, 310, 311, 403), (137, 405, 107, 13), (405, 407, 106, 107), (22, 143, 404, 136), (136, 404, 405, 137), (143, 142, 406, 404), (404, 406, 407, 405), (142, 62, 308, 406), (406, 308, 309, 407), (129, 409, 105, 12), (409, 411, 104, 105), (21, 135, 408, 128), (128, 408, 409, 129), (135, 134, 410, 408), (408, 410, 411, 409), (134, 61, 306, 410), (410, 306, 307, 411), (121, 413, 101, 10), (413, 415, 100, 101), (20, 127, 412, 120), (120, 412, 413, 121), (127, 126, 414, 412), (412, 414, 415, 413), (126, 60, 304, 414), (414, 304, 305, 415), (123, 417, 127, 20), (417, 419, 126, 127), (13, 107, 416, 122), (122, 416, 417, 123), (107, 106, 418, 416), (416, 418, 419, 417), (106, 59, 302, 418), (418, 302, 303, 419), (131, 421, 135, 21), (421, 423, 134, 135), (10, 101, 420, 130), (130, 420, 421, 131), (101, 100, 422, 420), (420, 422, 423, 421), (100, 57, 300, 422), (422, 300, 301, 423), (139, 425, 143, 22), (425, 427, 142, 143), (11, 280, 424, 138), (138, 424, 425, 139), (280, 281, 426, 424), (424, 426, 427, 425), (281, 56, 298, 426), (426, 298, 299, 427), (147, 429, 151, 23), (429, 431, 150, 151), (12, 105, 428, 146), (146, 428, 429, 147), (105, 104, 430, 428), (428, 430, 431, 429), (104, 58, 296, 430), (430, 296, 297, 431), (88, 433, 149, 16), (433, 435, 148, 149), (3, 81, 432, 89), (89, 432, 433, 88), (81, 80, 434, 432), (432, 434, 435, 433), (80, 49, 278, 434), (434, 278, 279, 435), (112, 437, 262, 7), (437, 439, 263, 262), (16, 149, 436, 113), (113, 436, 437, 112), (149, 148, 438, 436), (436, 438, 439, 437), (148, 54, 276, 438), (438, 276, 277, 439), (72, 441, 141, 8), (441, 443, 140, 141), (7, 262, 440, 73), (73, 440, 441, 72), (262, 263, 442, 440), (440, 442, 443, 441), (263, 55, 274, 442), (442, 274, 275, 443), (96, 445, 83, 5), (445, 447, 82, 83), (8, 141, 444, 97), (97, 444, 445, 96), (141, 140, 446, 444), (444, 446, 447, 445), (140, 53, 272, 446), (446, 272, 273, 447), (94, 449, 133, 19), (449, 451, 132, 133), (1, 77, 448, 95), (95, 448, 449, 94), (77, 76, 450, 448), (448, 450, 451, 449), (76, 48, 270, 450), (450, 270, 271, 451), (118, 453, 81, 3), (453, 455, 80, 81), (19, 133, 452, 119), (119, 452, 453, 118), (133, 132, 454, 452), (452, 454, 455, 453), (132, 52, 268, 454), (454, 268, 269, 455), (74, 457, 125, 9), (457, 459, 124, 125), (5, 83, 456, 75), (75, 456, 457, 74), (83, 82, 458, 456), (456, 458, 459, 457), (82, 50, 266, 458), (458, 266, 267, 459), (98, 461, 77, 1), (461, 463, 76, 77), (9, 125, 460, 99), (99, 460, 461, 98), (125, 124, 462, 460), (460, 462, 463, 461), (124, 51, 264, 462), (462, 264, 265, 463), (169, 465, 167, 31), (465, 467, 166, 167), (25, 155, 464, 168), (168, 464, 465, 169), (155, 154, 466, 464), (464, 466, 467, 465), (154, 41, 246, 466), (466, 246, 247, 467), (171, 469, 230, 27), (469, 471, 231, 230), (31, 167, 468, 170), (170, 468, 469, 171), (167, 166, 470, 468), (468, 470, 471, 469), (166, 46, 244, 470), (470, 244, 245, 471), (173, 473, 165, 30), (473, 475, 164, 165), (27, 230, 472, 172), (172, 472, 473, 173), (230, 231, 474, 472), (472, 474, 475, 473), (231, 47, 242, 474), (474, 242, 243, 475), (175, 477, 157, 26), (477, 479, 156, 157), (30, 165, 476, 174), (174, 476, 477, 175), (165, 164, 478, 476), (476, 478, 479, 477), (164, 45, 240, 478), (478, 240, 241, 479), (177, 481, 163, 29), (481, 483, 162, 163), (24, 153, 480, 176), (176, 480, 481, 177), (153, 152, 482, 480), (480, 482, 483, 481), (152, 40, 238, 482), (482, 238, 239, 483), (179, 485, 155, 25), (485, 487, 154, 155), (29, 163, 484, 178), (178, 484, 485, 179), (163, 162, 486, 484), (484, 486, 487, 485), (162, 44, 236, 486), (486, 236, 237, 487), (181, 489, 161, 28), (489, 491, 160, 161), (26, 157, 488, 180), (180, 488, 489, 181), (157, 156, 490, 488), (488, 490, 491, 489), (156, 42, 234, 490), (490, 234, 235, 491), (183, 493, 153, 24), (493, 495, 152, 153), (28, 161, 492, 182), (182, 492, 493, 183), (161, 160, 494, 492), (492, 494, 495, 493), (160, 43, 232, 494), (494, 232, 233, 495), (319, 215, 33), (318, 496, 319), (319, 496, 215), (496, 214, 215), (318, 223, 496), (223, 222, 496), (496, 222, 214), (222, 36, 214), (317, 223, 43), (316, 497, 317), (317, 497, 223), (497, 222, 223), (316, 212, 497), (212, 213, 497), (497, 213, 222), (213, 36, 222), (323, 211, 34), (322, 498, 323), (323, 498, 211), (498, 210, 211), (322, 225, 498), (225, 224, 498), (498, 224, 210), (224, 37, 210), (321, 225, 44), (320, 499, 321), (321, 499, 225), (499, 224, 225), (320, 208, 499), (208, 209, 499), (499, 209, 224), (209, 37, 224), (315, 207, 35), (314, 500, 315), (315, 500, 207), (500, 206, 207), (314, 227, 500), (227, 226, 500), (500, 226, 206), (226, 38, 206), (313, 227, 45), (312, 501, 313), (313, 501, 227), (501, 226, 227), (312, 204, 501), (204, 205, 501), (501, 205, 226), (205, 38, 226), (327, 203, 32), (326, 502, 327), (327, 502, 203), (502, 202, 203), (326, 229, 502), (229, 228, 502), (502, 228, 202), (228, 39, 202), (325, 229, 46), (324, 503, 325), (325, 503, 229), (503, 228, 229), (324, 200, 503), (200, 201, 503), (503, 201, 228), (201, 39, 228), (265, 505, 249, 48), (505, 507, 248, 249), (51, 255, 504, 264), (264, 504, 505, 265), (255, 254, 506, 504), (504, 506, 507, 505), (254, 28, 182, 506), (506, 182, 183, 507), (267, 509, 255, 51), (509, 511, 254, 255), (50, 253, 508, 266), (266, 508, 509, 267), (253, 252, 510, 508), (508, 510, 511, 509), (252, 26, 180, 510), (510, 180, 181, 511), (269, 513, 251, 49), (513, 515, 250, 251), (52, 257, 512, 268), (268, 512, 513, 269), (257, 256, 514, 512), (512, 514, 515, 513), (256, 29, 178, 514), (514, 178, 179, 515), (271, 517, 257, 52), (517, 519, 256, 257), (48, 249, 516, 270), (270, 516, 517, 271), (249, 248, 518, 516), (516, 518, 519, 517), (248, 24, 176, 518), (518, 176, 177, 519), (273, 521, 253, 50), (521, 523, 252, 253), (53, 259, 520, 272), (272, 520, 521, 273), (259, 258, 522, 520), (520, 522, 523, 521), (258, 30, 174, 522), (522, 174, 175, 523), (275, 525, 259, 53), (525, 527, 258, 259), (55, 158, 524, 274), (274, 524, 525, 275), (158, 159, 526, 524), (524, 526, 527, 525), (159, 27, 172, 526), (526, 172, 173, 527), (277, 529, 158, 55), (529, 531, 159, 158), (54, 261, 528, 276), (276, 528, 529, 277), (261, 260, 530, 528), (528, 530, 531, 529), (260, 31, 170, 530), (530, 170, 171, 531), (279, 533, 261, 54), (533, 535, 260, 261), (49, 251, 532, 278), (278, 532, 533, 279), (251, 250, 534, 532), (532, 534, 535, 533), (250, 25, 168, 534), (534, 168, 169, 535), (345, 537, 343, 71), (537, 539, 342, 343), (66, 333, 536, 344), (344, 536, 537, 345), (333, 332, 538, 536), (536, 538, 539, 537), (332, 2, 108, 538), (538, 108, 109, 539), (201, 541, 199, 39), (541, 543, 198, 199), (34, 189, 540, 200), (200, 540, 541, 201), (189, 188, 542, 540), (540, 542, 543, 541), (188, 12, 146, 542), (542, 146, 147, 543), (203, 545, 102, 32), (545, 547, 103, 102), (39, 199, 544, 202), (202, 544, 545, 203), (199, 198, 546, 544), (544, 546, 547, 545), (198, 23, 144, 546), (546, 144, 145, 547), (347, 549, 341, 70), (549, 551, 340, 341), (64, 78, 548, 346), (346, 548, 549, 347), (78, 79, 550, 548), (548, 550, 551, 549), (79, 6, 114, 550), (550, 114, 115, 551), (205, 553, 197, 38), (553, 555, 196, 197), (32, 102, 552, 204), (204, 552, 553, 205), (102, 103, 554, 552), (552, 554, 555, 553), (103, 11, 138, 554), (554, 138, 139, 555), (207, 557, 191, 35), (557, 559, 190, 191), (38, 197, 556, 206), (206, 556, 557, 207), (197, 196, 558, 556), (556, 558, 559, 557), (196, 22, 136, 558), (558, 136, 137, 559), (349, 561, 339, 69), (561, 563, 338, 339), (65, 331, 560, 348), (348, 560, 561, 349), (331, 330, 562, 560), (560, 562, 563, 561), (330, 0, 110, 562), (562, 110, 111, 563), (209, 565, 195, 37), (565, 567, 194, 195), (33, 187, 564, 208), (208, 564, 565, 209), (187, 186, 566, 564), (564, 566, 567, 565), (186, 10, 130, 566), (566, 130, 131, 567), (211, 569, 189, 34), (569, 571, 188, 189), (37, 195, 568, 210), (210, 568, 569, 211), (195, 194, 570, 568), (568, 570, 571, 569), (194, 21, 128, 570), (570, 128, 129, 571), (351, 573, 337, 68), (573, 575, 336, 337), (67, 335, 572, 350), (350, 572, 573, 351), (335, 334, 574, 572), (572, 574, 575, 573), (334, 4, 116, 574), (574, 116, 117, 575), (213, 577, 193, 36), (577, 579, 192, 193), (35, 191, 576, 212), (212, 576, 577, 213), (191, 190, 578, 576), (576, 578, 579, 577), (190, 13, 122, 578), (578, 122, 123, 579), (215, 581, 187, 33), (581, 583, 186, 187), (36, 193, 580, 214), (214, 580, 581, 215), (193, 192, 582, 580), (580, 582, 583, 581), (192, 20, 120, 582), (582, 120, 121, 583), (353, 585, 331, 65), (585, 587, 330, 331), (68, 337, 584, 352), (352, 584, 585, 353), (337, 336, 586, 584), (584, 586, 587, 585), (336, 18, 92, 586), (586, 92, 93, 587), (355, 589, 333, 66), (589, 591, 332, 333), (69, 339, 588, 354), (354, 588, 589, 355), (339, 338, 590, 588), (588, 590, 591, 589), (338, 15, 86, 590), (590, 86, 87, 591), (357, 593, 335, 67), (593, 595, 334, 335), (70, 341, 592, 356), (356, 592, 593, 357), (341, 340, 594, 592), (592, 594, 595, 593), (340, 17, 90, 594), (594, 90, 91, 595), (359, 597, 78, 64), (597, 599, 79, 78), (71, 343, 596, 358), (358, 596, 597, 359), (343, 342, 598, 596), (596, 598, 599, 597), (342, 14, 84, 598), (598, 84, 85, 599)])
_uv = me_cube_003.uv_layers.new(name='UVMap')
_uv.uv.foreach_set('vector', [0.6577, 0.8794, 0.6478, 0.9975, 0.7217, 0.9975, 0.7365, 0.8763, 0.3424, 0.8812, 0.3522, 1.0, 0.2783, 1.0, 0.2635, 0.8781, 0.3424, 0.8812, 0.3523, 1.0, 0.2784, 1.0, 0.2636, 0.8781, 0.3423, 0.8794, 0.3522, 0.9975, 0.2783, 0.9975, 0.2635, 0.8763, 0.3768, 0.4502, 0.367, 0.4834, 0.3005, 0.4751, 0.3152, 0.4461, 0.5616, 0.4544, 0.5665, 0.4917, 0.5, 0.5, 0.5, 0.4585, 0.5788, 0.8825, 0.5739, 0.9975, 0.5, 0.9975, 0.5, 0.8856, 0.3769, 0.45, 0.367, 0.4833, 0.3006, 0.475, 0.3153, 0.4458, 0.5616, 0.4542, 0.5665, 0.4917, 0.5, 0.5, 0.5, 0.4583, 0.5788, 0.8844, 0.5739, 1.0, 0.5, 1.0, 0.5, 0.8875, 0.3768, 0.45, 0.367, 0.4833, 0.3005, 0.475, 0.3153, 0.4458, 0.5616, 0.4542, 0.5665, 0.4917, 0.5, 0.5, 0.5, 0.4583, 0.5788, 0.8844, 0.5739, 1.0, 0.5, 1.0, 0.5, 0.8875, 0.6232, 0.4502, 0.633, 0.4834, 0.6995, 0.4751, 0.6848, 0.4461, 0.4384, 0.4544, 0.4335, 0.4917, 0.5, 0.5, 0.5, 0.4585, 0.4212, 0.8825, 0.4261, 0.9975, 0.5, 0.9975, 0.5, 0.8856, 0.463, 0.2678, 0.463, 0.272, 0.5, 0.2761, 0.5, 0.272, 0.5739, 0.2637, 0.5739, 0.2678, 0.6109, 0.2637, 0.6109, 0.2595, 0.5369, 0.2667, 0.5369, 0.2708, 0.5, 0.275, 0.5, 0.2708, 0.4261, 0.2625, 0.4261, 0.2667, 0.3892, 0.2625, 0.3892, 0.2583, 0.5369, 0.2667, 0.5369, 0.2708, 0.5, 0.275, 0.5, 0.2708, 0.4261, 0.2625, 0.4261, 0.2667, 0.3892, 0.2625, 0.3892, 0.2583, 0.537, 0.2678, 0.537, 0.272, 0.5, 0.2761, 0.5, 0.272, 0.4261, 0.2637, 0.4261, 0.2678, 0.3891, 0.2637, 0.3891, 0.2595, 0.3448, 0.3881, 0.3965, 0.3839, 0.3965, 0.3798, 0.5, 0.3632, 0.5, 0.3673, 0.5517, 0.3715, 0.6552, 0.3875, 0.6034, 0.3833, 0.6034, 0.3792, 0.5, 0.3625, 0.5, 0.3667, 0.4483, 0.3708, 0.6551, 0.3875, 0.6034, 0.3833, 0.6034, 0.3792, 0.5, 0.3625, 0.5, 0.3667, 0.4483, 0.3708, 0.6552, 0.3881, 0.6035, 0.3839, 0.6035, 0.3798, 0.5, 0.3632, 0.5, 0.3673, 0.4483, 0.3715, 0.4064, 0.3148, 0.3965, 0.3383, 0.3448, 0.3259, 0.3596, 0.3051, 0.5468, 0.3245, 0.5517, 0.3507, 0.5, 0.3632, 0.5, 0.3342, 0.4064, 0.3139, 0.3966, 0.3375, 0.3449, 0.325, 0.3597, 0.3042, 0.5468, 0.3236, 0.5517, 0.35, 0.5, 0.3625, 0.5, 0.3333, 0.4064, 0.3139, 0.3966, 0.3375, 0.3448, 0.325, 0.3596, 0.3042, 0.5468, 0.3236, 0.5517, 0.35, 0.5, 0.3625, 0.5, 0.3333, 0.5936, 0.3148, 0.6035, 0.3383, 0.6552, 0.3259, 0.6404, 0.3051, 0.4532, 0.3245, 0.4483, 0.3507, 0.5, 0.3632, 0.5, 0.3342, 0.4261, 0.1711, 0.4261, 0.2554, 0.3891, 0.2512, 0.3891, 0.1683, 0.537, 0.1738, 0.537, 0.2595, 0.5, 0.2637, 0.5, 0.1766, 0.4261, 0.1694, 0.4261, 0.2542, 0.3892, 0.25, 0.3892, 0.1667, 0.5369, 0.1722, 0.5369, 0.2583, 0.5, 0.2625, 0.5, 0.175, 0.4261, 0.1694, 0.4261, 0.2542, 0.3892, 0.25, 0.3892, 0.1667, 0.5369, 0.1722, 0.5369, 0.2583, 0.5, 0.2625, 0.5, 0.175, 0.5739, 0.1711, 0.5739, 0.2554, 0.6109, 0.2512, 0.6109, 0.1683, 0.463, 0.1738, 0.463, 0.2595, 0.5, 0.2637, 0.5, 0.1766, 0.4286, 0.5221, 0.4261, 0.5373, 0.5, 0.5498, 0.5, 0.5332, 0.5714, 0.5222, 0.5739, 0.5375, 0.5, 0.55, 0.5, 0.5333, 0.5714, 0.5222, 0.5739, 0.5375, 0.5, 0.55, 0.5, 0.5333, 0.5714, 0.5221, 0.5739, 0.5373, 0.5, 0.5498, 0.5, 0.5332, 0.3571, 0.5111, 0.3522, 0.5249, 0.2783, 0.5124, 0.2857, 0.5, 0.3572, 0.5111, 0.3523, 0.525, 0.2784, 0.5125, 0.2858, 0.5, 0.3571, 0.5111, 0.3522, 0.525, 0.2783, 0.5125, 0.2857, 0.5, 0.6429, 0.5111, 0.6478, 0.5249, 0.7217, 0.5124, 0.7143, 0.5, 0.6552, 0.325, 0.6552, 0.3458, 0.6034, 0.3375, 0.3448, 0.325, 0.3966, 0.3375, 0.3448, 0.3458, 0.6552, 0.3259, 0.6552, 0.3466, 0.6035, 0.3383, 0.3448, 0.3259, 0.3965, 0.3383, 0.3448, 0.3466, 0.6551, 0.325, 0.6551, 0.3458, 0.6034, 0.3375, 0.3449, 0.325, 0.3966, 0.3375, 0.3449, 0.3458, 0.3448, 0.3259, 0.3448, 0.3466, 0.3965, 0.3383, 0.6552, 0.3259, 0.6035, 0.3383, 0.6552, 0.3466, 0.4162, 0.614, 0.4113, 0.6524, 0.5, 0.6617, 0.5, 0.6244, 0.5837, 0.6146, 0.5887, 0.6531, 0.5, 0.6625, 0.5, 0.625, 0.5837, 0.6146, 0.5886, 0.6531, 0.5, 0.6625, 0.5, 0.625, 0.5838, 0.614, 0.5887, 0.6524, 0.5, 0.6617, 0.5, 0.6244, 0.3325, 0.6037, 0.3226, 0.643, 0.2339, 0.6337, 0.2487, 0.5933, 0.3326, 0.6042, 0.3227, 0.6438, 0.2341, 0.6344, 0.2489, 0.5938, 0.3325, 0.6042, 0.3227, 0.6438, 0.234, 0.6344, 0.2488, 0.5938, 0.6675, 0.6037, 0.6774, 0.643, 0.7661, 0.6337, 0.7513, 0.5933, 0.6478, 0.5249, 0.6577, 0.5643, 0.7365, 0.5529, 0.7217, 0.5124, 0.6577, 0.5643, 0.6675, 0.6037, 0.7513, 0.5933, 0.7365, 0.5529, 0.5, 0.5498, 0.5, 0.5871, 0.5788, 0.5757, 0.5739, 0.5373, 0.5739, 0.5373, 0.5788, 0.5757, 0.6577, 0.5643, 0.6478, 0.5249, 0.5, 0.5871, 0.5, 0.6244, 0.5838, 0.614, 0.5788, 0.5757, 0.5788, 0.5757, 0.5838, 0.614, 0.6675, 0.6037, 0.6577, 0.5643, 0.5, 0.6244, 0.5, 0.6617, 0.5887, 0.6524, 0.5838, 0.614, 0.5838, 0.614, 0.5887, 0.6524, 0.6774, 0.643, 0.6675, 0.6037, 0.3522, 0.525, 0.3424, 0.5646, 0.2635, 0.5531, 0.2783, 0.5125, 0.3424, 0.5646, 0.3325, 0.6042, 0.2488, 0.5938, 0.2635, 0.5531, 0.5, 0.55, 0.5, 0.5875, 0.4212, 0.576, 0.4261, 0.5375, 0.4261, 0.5375, 0.4212, 0.576, 0.3424, 0.5646, 0.3522, 0.525, 0.5, 0.5875, 0.5, 0.625, 0.4163, 0.6146, 0.4212, 0.576, 0.4212, 0.576, 0.4163, 0.6146, 0.3325, 0.6042, 0.3424, 0.5646, 0.5, 0.625, 0.5, 0.6625, 0.4113, 0.6531, 0.4163, 0.6146, 0.4163, 0.6146, 0.4113, 0.6531, 0.3227, 0.6438, 0.3325, 0.6042, 0.3523, 0.525, 0.3424, 0.5646, 0.2636, 0.5531, 0.2784, 0.5125, 0.3424, 0.5646, 0.3326, 0.6042, 0.2489, 0.5938, 0.2636, 0.5531, 0.5, 0.55, 0.5, 0.5875, 0.4212, 0.576, 0.4261, 0.5375, 0.4261, 0.5375, 0.4212, 0.576, 0.3424, 0.5646, 0.3523, 0.525, 0.5, 0.5875, 0.5, 0.625, 0.4163, 0.6146, 0.4212, 0.576, 0.4212, 0.576, 0.4163, 0.6146, 0.3326, 0.6042, 0.3424, 0.5646, 0.5, 0.625, 0.5, 0.6625, 0.4114, 0.6531, 0.4163, 0.6146, 0.4163, 0.6146, 0.4114, 0.6531, 0.3227, 0.6438, 0.3326, 0.6042, 0.3522, 0.5249, 0.3423, 0.5643, 0.2635, 0.5529, 0.2783, 0.5124, 0.3423, 0.5643, 0.3325, 0.6037, 0.2487, 0.5933, 0.2635, 0.5529, 0.5, 0.5498, 0.5, 0.5871, 0.4212, 0.5757, 0.4261, 0.5373, 0.4261, 0.5373, 0.4212, 0.5757, 0.3423, 0.5643, 0.3522, 0.5249, 0.5, 0.5871, 0.5, 0.6244, 0.4162, 0.614, 0.4212, 0.5757, 0.4212, 0.5757, 0.4162, 0.614, 0.3325, 0.6037, 0.3423, 0.5643, 0.5, 0.6244, 0.5, 0.6617, 0.4113, 0.6524, 0.4162, 0.614, 0.4162, 0.614, 0.4113, 0.6524, 0.3226, 0.643, 0.3325, 0.6037, 0.5739, 0.5373, 0.5788, 0.5757, 0.5, 0.5871, 0.5, 0.5498, 0.5788, 0.5757, 0.5838, 0.614, 0.5, 0.6244, 0.5, 0.5871, 0.7217, 0.5124, 0.7365, 0.5529, 0.6577, 0.5643, 0.6478, 0.5249, 0.6478, 0.5249, 0.6577, 0.5643, 0.5788, 0.5757, 0.5739, 0.5373, 0.7365, 0.5529, 0.7513, 0.5933, 0.6675, 0.6037, 0.6577, 0.5643, 0.6577, 0.5643, 0.6675, 0.6037, 0.5838, 0.614, 0.5788, 0.5757, 0.7513, 0.5933, 0.7661, 0.6337, 0.6774, 0.643, 0.6675, 0.6037, 0.6675, 0.6037, 0.6774, 0.643, 0.5887, 0.6524, 0.5838, 0.614, 0.5739, 0.5375, 0.5788, 0.576, 0.5, 0.5875, 0.5, 0.55, 0.5788, 0.576, 0.5837, 0.6146, 0.5, 0.625, 0.5, 0.5875, 0.7216, 0.5125, 0.7364, 0.5531, 0.6576, 0.5646, 0.6477, 0.525, 0.6477, 0.525, 0.6576, 0.5646, 0.5788, 0.576, 0.5739, 0.5375, 0.7364, 0.5531, 0.7511, 0.5938, 0.6674, 0.6042, 0.6576, 0.5646, 0.6576, 0.5646, 0.6674, 0.6042, 0.5837, 0.6146, 0.5788, 0.576, 0.7511, 0.5938, 0.7659, 0.6344, 0.6773, 0.6438, 0.6674, 0.6042, 0.6674, 0.6042, 0.6773, 0.6438, 0.5886, 0.6531, 0.5837, 0.6146, 0.5739, 0.5375, 0.5788, 0.576, 0.5, 0.5875, 0.5, 0.55, 0.5788, 0.576, 0.5837, 0.6146, 0.5, 0.625, 0.5, 0.5875, 0.7217, 0.5125, 0.7365, 0.5531, 0.6576, 0.5646, 0.6478, 0.525, 0.6478, 0.525, 0.6576, 0.5646, 0.5788, 0.576, 0.5739, 0.5375, 0.7365, 0.5531, 0.7512, 0.5938, 0.6675, 0.6042, 0.6576, 0.5646, 0.6576, 0.5646, 0.6675, 0.6042, 0.5837, 0.6146, 0.5788, 0.576, 0.7512, 0.5938, 0.766, 0.6344, 0.6773, 0.6438, 0.6675, 0.6042, 0.6675, 0.6042, 0.6773, 0.6438, 0.5887, 0.6531, 0.5837, 0.6146, 0.4261, 0.5373, 0.4212, 0.5757, 0.5, 0.5871, 0.5, 0.5498, 0.4212, 0.5757, 0.4162, 0.614, 0.5, 0.6244, 0.5, 0.5871, 0.2783, 0.5124, 0.2635, 0.5529, 0.3423, 0.5643, 0.3522, 0.5249, 0.3522, 0.5249, 0.3423, 0.5643, 0.4212, 0.5757, 0.4261, 0.5373, 0.2635, 0.5529, 0.2487, 0.5933, 0.3325, 0.6037, 0.3423, 0.5643, 0.3423, 0.5643, 0.3325, 0.6037, 0.4162, 0.614, 0.4212, 0.5757, 0.2487, 0.5933, 0.2339, 0.6337, 0.3226, 0.643, 0.3325, 0.6037, 0.3325, 0.6037, 0.3226, 0.643, 0.4113, 0.6524, 0.4162, 0.614, 0.6552, 0.3673, 0.6035, 0.3798, 0.6552, 0.3881, 0.6552, 0.3466, 0.6035, 0.359, 0.6552, 0.3673, 0.6552, 0.3673, 0.6035, 0.359, 0.6035, 0.3798, 0.6035, 0.359, 0.5517, 0.3715, 0.6035, 0.3798, 0.6552, 0.3466, 0.6035, 0.3383, 0.6035, 0.359, 0.6035, 0.3383, 0.5517, 0.3507, 0.6035, 0.359, 0.6035, 0.359, 0.5517, 0.3507, 0.5517, 0.3715, 0.5517, 0.3507, 0.5, 0.3632, 0.5517, 0.3715, 0.4483, 0.3507, 0.4483, 0.3715, 0.5, 0.3632, 0.3965, 0.3383, 0.3965, 0.359, 0.4483, 0.3507, 0.4483, 0.3507, 0.3965, 0.359, 0.4483, 0.3715, 0.3965, 0.359, 0.3965, 0.3798, 0.4483, 0.3715, 0.3965, 0.3383, 0.3448, 0.3466, 0.3965, 0.359, 0.3448, 0.3466, 0.3448, 0.3673, 0.3965, 0.359, 0.3965, 0.359, 0.3448, 0.3673, 0.3965, 0.3798, 0.3448, 0.3673, 0.3448, 0.3881, 0.3965, 0.3798, 0.3449, 0.3667, 0.3966, 0.3792, 0.3449, 0.3875, 0.3449, 0.3458, 0.3966, 0.3583, 0.3449, 0.3667, 0.3449, 0.3667, 0.3966, 0.3583, 0.3966, 0.3792, 0.3966, 0.3583, 0.4483, 0.3708, 0.3966, 0.3792, 0.3449, 0.3458, 0.3966, 0.3375, 0.3966, 0.3583, 0.3966, 0.3375, 0.4483, 0.35, 0.3966, 0.3583, 0.3966, 0.3583, 0.4483, 0.35, 0.4483, 0.3708, 0.4483, 0.35, 0.5, 0.3625, 0.4483, 0.3708, 0.5517, 0.35, 0.5517, 0.3708, 0.5, 0.3625, 0.6034, 0.3375, 0.6034, 0.3583, 0.5517, 0.35, 0.5517, 0.35, 0.6034, 0.3583, 0.5517, 0.3708, 0.6034, 0.3583, 0.6034, 0.3792, 0.5517, 0.3708, 0.6034, 0.3375, 0.6551, 0.3458, 0.6034, 0.3583, 0.6551, 0.3458, 0.6551, 0.3667, 0.6034, 0.3583, 0.6034, 0.3583, 0.6551, 0.3667, 0.6034, 0.3792, 0.6551, 0.3667, 0.6551, 0.3875, 0.6034, 0.3792, 0.3448, 0.3673, 0.3965, 0.3798, 0.3448, 0.3881, 0.3448, 0.3466, 0.3965, 0.359, 0.3448, 0.3673, 0.3448, 0.3673, 0.3965, 0.359, 0.3965, 0.3798, 0.3965, 0.359, 0.4483, 0.3715, 0.3965, 0.3798, 0.3448, 0.3466, 0.3965, 0.3383, 0.3965, 0.359, 0.3965, 0.3383, 0.4483, 0.3507, 0.3965, 0.359, 0.3965, 0.359, 0.4483, 0.3507, 0.4483, 0.3715, 0.4483, 0.3507, 0.5, 0.3632, 0.4483, 0.3715, 0.5517, 0.3507, 0.5517, 0.3715, 0.5, 0.3632, 0.6035, 0.3383, 0.6035, 0.359, 0.5517, 0.3507, 0.5517, 0.3507, 0.6035, 0.359, 0.5517, 0.3715, 0.6035, 0.359, 0.6035, 0.3798, 0.5517, 0.3715, 0.6035, 0.3383, 0.6552, 0.3466, 0.6035, 0.359, 0.6552, 0.3466, 0.6552, 0.3673, 0.6035, 0.359, 0.6035, 0.359, 0.6552, 0.3673, 0.6035, 0.3798, 0.6552, 0.3673, 0.6552, 0.3881, 0.6035, 0.3798, 0.3448, 0.3667, 0.3966, 0.3792, 0.3448, 0.3875, 0.3448, 0.3458, 0.3966, 0.3583, 0.3448, 0.3667, 0.3448, 0.3667, 0.3966, 0.3583, 0.3966, 0.3792, 0.3966, 0.3583, 0.4483, 0.3708, 0.3966, 0.3792, 0.3448, 0.3458, 0.3966, 0.3375, 0.3966, 0.3583, 0.3966, 0.3375, 0.4483, 0.35, 0.3966, 0.3583, 0.3966, 0.3583, 0.4483, 0.35, 0.4483, 0.3708, 0.4483, 0.35, 0.5, 0.3625, 0.4483, 0.3708, 0.5517, 0.35, 0.5517, 0.3708, 0.5, 0.3625, 0.6034, 0.3375, 0.6034, 0.3583, 0.5517, 0.35, 0.5517, 0.35, 0.6034, 0.3583, 0.5517, 0.3708, 0.6034, 0.3583, 0.6034, 0.3792, 0.5517, 0.3708, 0.6034, 0.3375, 0.6552, 0.3458, 0.6034, 0.3583, 0.6552, 0.3458, 0.6552, 0.3667, 0.6034, 0.3583, 0.6034, 0.3583, 0.6552, 0.3667, 0.6034, 0.3792, 0.6552, 0.3667, 0.6552, 0.3875, 0.6034, 0.3792, 0.633, 0.4834, 0.638, 0.4972, 0.7069, 0.4876, 0.6995, 0.4751, 0.638, 0.4972, 0.6429, 0.5111, 0.7143, 0.5, 0.7069, 0.4876, 0.5, 0.5, 0.5, 0.5166, 0.569, 0.5069, 0.5665, 0.4917, 0.5665, 0.4917, 0.569, 0.5069, 0.638, 0.4972, 0.633, 0.4834, 0.5, 0.5166, 0.5, 0.5332, 0.5714, 0.5221, 0.569, 0.5069, 0.569, 0.5069, 0.5714, 0.5221, 0.6429, 0.5111, 0.638, 0.4972, 0.5, 0.5332, 0.5, 0.5498, 0.5739, 0.5373, 0.5714, 0.5221, 0.5714, 0.5221, 0.5739, 0.5373, 0.6478, 0.5249, 0.6429, 0.5111, 0.367, 0.4833, 0.3621, 0.4972, 0.2931, 0.4875, 0.3005, 0.475, 0.3621, 0.4972, 0.3571, 0.5111, 0.2857, 0.5, 0.2931, 0.4875, 0.5, 0.5, 0.5, 0.5167, 0.431, 0.5069, 0.4335, 0.4917, 0.4335, 0.4917, 0.431, 0.5069, 0.3621, 0.4972, 0.367, 0.4833, 0.5, 0.5167, 0.5, 0.5333, 0.4286, 0.5222, 0.431, 0.5069, 0.431, 0.5069, 0.4286, 0.5222, 0.3571, 0.5111, 0.3621, 0.4972, 0.5, 0.5333, 0.5, 0.55, 0.4261, 0.5375, 0.4286, 0.5222, 0.4286, 0.5222, 0.4261, 0.5375, 0.3522, 0.525, 0.3571, 0.5111, 0.367, 0.4833, 0.3621, 0.4972, 0.2932, 0.4875, 0.3006, 0.475, 0.3621, 0.4972, 0.3572, 0.5111, 0.2858, 0.5, 0.2932, 0.4875, 0.5, 0.5, 0.5, 0.5167, 0.4311, 0.5069, 0.4335, 0.4917, 0.4335, 0.4917, 0.4311, 0.5069, 0.3621, 0.4972, 0.367, 0.4833, 0.5, 0.5167, 0.5, 0.5333, 0.4286, 0.5222, 0.4311, 0.5069, 0.4311, 0.5069, 0.4286, 0.5222, 0.3572, 0.5111, 0.3621, 0.4972, 0.5, 0.5333, 0.5, 0.55, 0.4261, 0.5375, 0.4286, 0.5222, 0.4286, 0.5222, 0.4261, 0.5375, 0.3523, 0.525, 0.3572, 0.5111, 0.367, 0.4834, 0.362, 0.4972, 0.2931, 0.4876, 0.3005, 0.4751, 0.362, 0.4972, 0.3571, 0.5111, 0.2857, 0.5, 0.2931, 0.4876, 0.5, 0.5, 0.5, 0.5166, 0.431, 0.5069, 0.4335, 0.4917, 0.4335, 0.4917, 0.431, 0.5069, 0.362, 0.4972, 0.367, 0.4834, 0.5, 0.5166, 0.5, 0.5332, 0.4286, 0.5221, 0.431, 0.5069, 0.431, 0.5069, 0.4286, 0.5221, 0.3571, 0.5111, 0.362, 0.4972, 0.5, 0.5332, 0.5, 0.5498, 0.4261, 0.5373, 0.4286, 0.5221, 0.4286, 0.5221, 0.4261, 0.5373, 0.3522, 0.5249, 0.3571, 0.5111, 0.5665, 0.4917, 0.569, 0.5069, 0.5, 0.5166, 0.5, 0.5, 0.569, 0.5069, 0.5714, 0.5221, 0.5, 0.5332, 0.5, 0.5166, 0.6995, 0.4751, 0.7069, 0.4876, 0.638, 0.4972, 0.633, 0.4834, 0.633, 0.4834, 0.638, 0.4972, 0.569, 0.5069, 0.5665, 0.4917, 0.7069, 0.4876, 0.7143, 0.5, 0.6429, 0.5111, 0.638, 0.4972, 0.638, 0.4972, 0.6429, 0.5111, 0.5714, 0.5221, 0.569, 0.5069, 0.7143, 0.5, 0.7217, 0.5124, 0.6478, 0.5249, 0.6429, 0.5111, 0.6429, 0.5111, 0.6478, 0.5249, 0.5739, 0.5373, 0.5714, 0.5221, 0.5665, 0.4917, 0.5689, 0.5069, 0.5, 0.5167, 0.5, 0.5, 0.5689, 0.5069, 0.5714, 0.5222, 0.5, 0.5333, 0.5, 0.5167, 0.6994, 0.475, 0.7068, 0.4875, 0.6379, 0.4972, 0.633, 0.4833, 0.633, 0.4833, 0.6379, 0.4972, 0.5689, 0.5069, 0.5665, 0.4917, 0.7068, 0.4875, 0.7142, 0.5, 0.6428, 0.5111, 0.6379, 0.4972, 0.6379, 0.4972, 0.6428, 0.5111, 0.5714, 0.5222, 0.5689, 0.5069, 0.7142, 0.5, 0.7216, 0.5125, 0.6477, 0.525, 0.6428, 0.5111, 0.6428, 0.5111, 0.6477, 0.525, 0.5739, 0.5375, 0.5714, 0.5222, 0.5665, 0.4917, 0.569, 0.5069, 0.5, 0.5167, 0.5, 0.5, 0.569, 0.5069, 0.5714, 0.5222, 0.5, 0.5333, 0.5, 0.5167, 0.6995, 0.475, 0.7069, 0.4875, 0.6379, 0.4972, 0.633, 0.4833, 0.633, 0.4833, 0.6379, 0.4972, 0.569, 0.5069, 0.5665, 0.4917, 0.7069, 0.4875, 0.7143, 0.5, 0.6429, 0.5111, 0.6379, 0.4972, 0.6379, 0.4972, 0.6429, 0.5111, 0.5714, 0.5222, 0.569, 0.5069, 0.7143, 0.5, 0.7217, 0.5125, 0.6478, 0.525, 0.6429, 0.5111, 0.6429, 0.5111, 0.6478, 0.525, 0.5739, 0.5375, 0.5714, 0.5222, 0.4335, 0.4917, 0.431, 0.5069, 0.5, 0.5166, 0.5, 0.5, 0.431, 0.5069, 0.4286, 0.5221, 0.5, 0.5332, 0.5, 0.5166, 0.3005, 0.4751, 0.2931, 0.4876, 0.362, 0.4972, 0.367, 0.4834, 0.367, 0.4834, 0.362, 0.4972, 0.431, 0.5069, 0.4335, 0.4917, 0.2931, 0.4876, 0.2857, 0.5, 0.3571, 0.5111, 0.362, 0.4972, 0.362, 0.4972, 0.3571, 0.5111, 0.4286, 0.5221, 0.431, 0.5069, 0.2857, 0.5, 0.2783, 0.5124, 0.3522, 0.5249, 0.3571, 0.5111, 0.3571, 0.5111, 0.3522, 0.5249, 0.4261, 0.5373, 0.4286, 0.5221, 0.463, 0.002469, 0.463, 0.08815, 0.5, 0.08954, 0.5, 0.002469, 0.463, 0.08815, 0.463, 0.1738, 0.5, 0.1766, 0.5, 0.08954, 0.3891, 0.002469, 0.3891, 0.08539, 0.4261, 0.08677, 0.4261, 0.002469, 0.4261, 0.002469, 0.4261, 0.08677, 0.463, 0.08815, 0.463, 0.002469, 0.3891, 0.08539, 0.3891, 0.1683, 0.4261, 0.1711, 0.4261, 0.08677, 0.4261, 0.08677, 0.4261, 0.1711, 0.463, 0.1738, 0.463, 0.08815, 0.3891, 0.1683, 0.3891, 0.2512, 0.4261, 0.2554, 0.4261, 0.1711, 0.4261, 0.1711, 0.4261, 0.2554, 0.463, 0.2595, 0.463, 0.1738, 0.5739, 0.002469, 0.5739, 0.08677, 0.6109, 0.08539, 0.6109, 0.002469, 0.5739, 0.08677, 0.5739, 0.1711, 0.6109, 0.1683, 0.6109, 0.08539, 0.5, 0.002469, 0.5, 0.08954, 0.537, 0.08815, 0.537, 0.002469, 0.537, 0.002469, 0.537, 0.08815, 0.5739, 0.08677, 0.5739, 0.002469, 0.5, 0.08954, 0.5, 0.1766, 0.537, 0.1738, 0.537, 0.08815, 0.537, 0.08815, 0.537, 0.1738, 0.5739, 0.1711, 0.5739, 0.08677, 0.5, 0.1766, 0.5, 0.2637, 0.537, 0.2595, 0.537, 0.1738, 0.537, 0.1738, 0.537, 0.2595, 0.5739, 0.2554, 0.5739, 0.1711, 0.5369, 0.0, 0.5369, 0.08611, 0.5, 0.0875, 0.5, 0.0, 0.5369, 0.08611, 0.5369, 0.1722, 0.5, 0.175, 0.5, 0.0875, 0.6108, 0.0, 0.6108, 0.08333, 0.5739, 0.08472, 0.5739, 0.0, 0.5739, 0.0, 0.5739, 0.08472, 0.5369, 0.08611, 0.5369, 0.0, 0.6108, 0.08333, 0.6108, 0.1667, 0.5739, 0.1694, 0.5739, 0.08472, 0.5739, 0.08472, 0.5739, 0.1694, 0.5369, 0.1722, 0.5369, 0.08611, 0.6108, 0.1667, 0.6108, 0.25, 0.5739, 0.2542, 0.5739, 0.1694, 0.5739, 0.1694, 0.5739, 0.2542, 0.5369, 0.2583, 0.5369, 0.1722, 0.4261, 0.0, 0.4261, 0.08472, 0.3892, 0.08333, 0.3892, 0.0, 0.4261, 0.08472, 0.4261, 0.1694, 0.3892, 0.1667, 0.3892, 0.08333, 0.5, 0.0, 0.5, 0.0875, 0.4631, 0.08611, 0.4631, 0.0, 0.4631, 0.0, 0.4631, 0.08611, 0.4261, 0.08472, 0.4261, 0.0, 0.5, 0.0875, 0.5, 0.175, 0.4631, 0.1722, 0.4631, 0.08611, 0.4631, 0.08611, 0.4631, 0.1722, 0.4261, 0.1694, 0.4261, 0.08472, 0.5, 0.175, 0.5, 0.2625, 0.4631, 0.2583, 0.4631, 0.1722, 0.4631, 0.1722, 0.4631, 0.2583, 0.4261, 0.2542, 0.4261, 0.1694, 0.5369, 0.0, 0.5369, 0.08611, 0.5, 0.0875, 0.5, 0.0, 0.5369, 0.08611, 0.5369, 0.1722, 0.5, 0.175, 0.5, 0.0875, 0.6108, 0.0, 0.6108, 0.08333, 0.5739, 0.08472, 0.5739, 0.0, 0.5739, 0.0, 0.5739, 0.08472, 0.5369, 0.08611, 0.5369, 0.0, 0.6108, 0.08333, 0.6108, 0.1667, 0.5739, 0.1694, 0.5739, 0.08472, 0.5739, 0.08472, 0.5739, 0.1694, 0.5369, 0.1722, 0.5369, 0.08611, 0.6108, 0.1667, 0.6108, 0.25, 0.5739, 0.2542, 0.5739, 0.1694, 0.5739, 0.1694, 0.5739, 0.2542, 0.5369, 0.2583, 0.5369, 0.1722, 0.4261, 0.0, 0.4261, 0.08472, 0.3892, 0.08333, 0.3892, 0.0, 0.4261, 0.08472, 0.4261, 0.1694, 0.3892, 0.1667, 0.3892, 0.08333, 0.5, 0.0, 0.5, 0.0875, 0.4631, 0.08611, 0.4631, 0.0, 0.4631, 0.0, 0.4631, 0.08611, 0.4261, 0.08472, 0.4261, 0.0, 0.5, 0.0875, 0.5, 0.175, 0.4631, 0.1722, 0.4631, 0.08611, 0.4631, 0.08611, 0.4631, 0.1722, 0.4261, 0.1694, 0.4261, 0.08472, 0.5, 0.175, 0.5, 0.2625, 0.4631, 0.2583, 0.4631, 0.1722, 0.4631, 0.1722, 0.4631, 0.2583, 0.4261, 0.2542, 0.4261, 0.1694, 0.537, 0.002469, 0.537, 0.08815, 0.5, 0.08954, 0.5, 0.002469, 0.537, 0.08815, 0.537, 0.1738, 0.5, 0.1766, 0.5, 0.08954, 0.6109, 0.002469, 0.6109, 0.08539, 0.5739, 0.08677, 0.5739, 0.002469, 0.5739, 0.002469, 0.5739, 0.08677, 0.537, 0.08815, 0.537, 0.002469, 0.6109, 0.08539, 0.6109, 0.1683, 0.5739, 0.1711, 0.5739, 0.08677, 0.5739, 0.08677, 0.5739, 0.1711, 0.537, 0.1738, 0.537, 0.08815, 0.6109, 0.1683, 0.6109, 0.2512, 0.5739, 0.2554, 0.5739, 0.1711, 0.5739, 0.1711, 0.5739, 0.2554, 0.537, 0.2595, 0.537, 0.1738, 0.4261, 0.002469, 0.4261, 0.08677, 0.3891, 0.08539, 0.3891, 0.002469, 0.4261, 0.08677, 0.4261, 0.1711, 0.3891, 0.1683, 0.3891, 0.08539, 0.5, 0.002469, 0.5, 0.08954, 0.463, 0.08815, 0.463, 0.002469, 0.463, 0.002469, 0.463, 0.08815, 0.4261, 0.08677, 0.4261, 0.002469, 0.5, 0.08954, 0.5, 0.1766, 0.463, 0.1738, 0.463, 0.08815, 0.463, 0.08815, 0.463, 0.1738, 0.4261, 0.1711, 0.4261, 0.08677, 0.5, 0.1766, 0.5, 0.2637, 0.463, 0.2595, 0.463, 0.1738, 0.463, 0.1738, 0.463, 0.2595, 0.4261, 0.2554, 0.4261, 0.1711, 0.463, 0.272, 0.4581, 0.2982, 0.5, 0.3051, 0.5, 0.2761, 0.4581, 0.2982, 0.4532, 0.3245, 0.5, 0.3342, 0.5, 0.3051, 0.3891, 0.2637, 0.3744, 0.2844, 0.4162, 0.2913, 0.4261, 0.2678, 0.4261, 0.2678, 0.4162, 0.2913, 0.4581, 0.2982, 0.463, 0.272, 0.3744, 0.2844, 0.3596, 0.3051, 0.4064, 0.3148, 0.4162, 0.2913, 0.4162, 0.2913, 0.4064, 0.3148, 0.4532, 0.3245, 0.4581, 0.2982, 0.3596, 0.3051, 0.3448, 0.3259, 0.3965, 0.3383, 0.4064, 0.3148, 0.4064, 0.3148, 0.3965, 0.3383, 0.4483, 0.3507, 0.4532, 0.3245, 0.5739, 0.2678, 0.5838, 0.2913, 0.6256, 0.2844, 0.6109, 0.2637, 0.5838, 0.2913, 0.5936, 0.3148, 0.6404, 0.3051, 0.6256, 0.2844, 0.5, 0.2761, 0.5, 0.3051, 0.5419, 0.2982, 0.537, 0.272, 0.537, 0.272, 0.5419, 0.2982, 0.5838, 0.2913, 0.5739, 0.2678, 0.5, 0.3051, 0.5, 0.3342, 0.5468, 0.3245, 0.5419, 0.2982, 0.5419, 0.2982, 0.5468, 0.3245, 0.5936, 0.3148, 0.5838, 0.2913, 0.5, 0.3342, 0.5, 0.3632, 0.5517, 0.3507, 0.5468, 0.3245, 0.5468, 0.3245, 0.5517, 0.3507, 0.6035, 0.3383, 0.5936, 0.3148, 0.5369, 0.2708, 0.5419, 0.2972, 0.5, 0.3042, 0.5, 0.275, 0.5419, 0.2972, 0.5468, 0.3236, 0.5, 0.3333, 0.5, 0.3042, 0.6108, 0.2625, 0.6256, 0.2833, 0.5837, 0.2903, 0.5739, 0.2667, 0.5739, 0.2667, 0.5837, 0.2903, 0.5419, 0.2972, 0.5369, 0.2708, 0.6256, 0.2833, 0.6404, 0.3042, 0.5936, 0.3139, 0.5837, 0.2903, 0.5837, 0.2903, 0.5936, 0.3139, 0.5468, 0.3236, 0.5419, 0.2972, 0.6404, 0.3042, 0.6552, 0.325, 0.6034, 0.3375, 0.5936, 0.3139, 0.5936, 0.3139, 0.6034, 0.3375, 0.5517, 0.35, 0.5468, 0.3236, 0.4261, 0.2667, 0.4163, 0.2903, 0.3744, 0.2833, 0.3892, 0.2625, 0.4163, 0.2903, 0.4064, 0.3139, 0.3596, 0.3042, 0.3744, 0.2833, 0.5, 0.275, 0.5, 0.3042, 0.4581, 0.2972, 0.4631, 0.2708, 0.4631, 0.2708, 0.4581, 0.2972, 0.4163, 0.2903, 0.4261, 0.2667, 0.5, 0.3042, 0.5, 0.3333, 0.4532, 0.3236, 0.4581, 0.2972, 0.4581, 0.2972, 0.4532, 0.3236, 0.4064, 0.3139, 0.4163, 0.2903, 0.5, 0.3333, 0.5, 0.3625, 0.4483, 0.35, 0.4532, 0.3236, 0.4532, 0.3236, 0.4483, 0.35, 0.3966, 0.3375, 0.4064, 0.3139, 0.5369, 0.2708, 0.5419, 0.2972, 0.5, 0.3042, 0.5, 0.275, 0.5419, 0.2972, 0.5468, 0.3236, 0.5, 0.3333, 0.5, 0.3042, 0.6108, 0.2625, 0.6256, 0.2833, 0.5837, 0.2903, 0.5739, 0.2667, 0.5739, 0.2667, 0.5837, 0.2903, 0.5419, 0.2972, 0.5369, 0.2708, 0.6256, 0.2833, 0.6403, 0.3042, 0.5936, 0.3139, 0.5837, 0.2903, 0.5837, 0.2903, 0.5936, 0.3139, 0.5468, 0.3236, 0.5419, 0.2972, 0.6403, 0.3042, 0.6551, 0.325, 0.6034, 0.3375, 0.5936, 0.3139, 0.5936, 0.3139, 0.6034, 0.3375, 0.5517, 0.35, 0.5468, 0.3236, 0.4261, 0.2667, 0.4163, 0.2903, 0.3744, 0.2833, 0.3892, 0.2625, 0.4163, 0.2903, 0.4064, 0.3139, 0.3597, 0.3042, 0.3744, 0.2833, 0.5, 0.275, 0.5, 0.3042, 0.4581, 0.2972, 0.4631, 0.2708, 0.4631, 0.2708, 0.4581, 0.2972, 0.4163, 0.2903, 0.4261, 0.2667, 0.5, 0.3042, 0.5, 0.3333, 0.4532, 0.3236, 0.4581, 0.2972, 0.4581, 0.2972, 0.4532, 0.3236, 0.4064, 0.3139, 0.4163, 0.2903, 0.5, 0.3333, 0.5, 0.3625, 0.4483, 0.35, 0.4532, 0.3236, 0.4532, 0.3236, 0.4483, 0.35, 0.3966, 0.3375, 0.4064, 0.3139, 0.537, 0.272, 0.5419, 0.2982, 0.5, 0.3051, 0.5, 0.2761, 0.5419, 0.2982, 0.5468, 0.3245, 0.5, 0.3342, 0.5, 0.3051, 0.6109, 0.2637, 0.6256, 0.2844, 0.5838, 0.2913, 0.5739, 0.2678, 0.5739, 0.2678, 0.5838, 0.2913, 0.5419, 0.2982, 0.537, 0.272, 0.6256, 0.2844, 0.6404, 0.3051, 0.5936, 0.3148, 0.5838, 0.2913, 0.5838, 0.2913, 0.5936, 0.3148, 0.5468, 0.3245, 0.5419, 0.2982, 0.6404, 0.3051, 0.6552, 0.3259, 0.6035, 0.3383, 0.5936, 0.3148, 0.5936, 0.3148, 0.6035, 0.3383, 0.5517, 0.3507, 0.5468, 0.3245, 0.4261, 0.2678, 0.4162, 0.2913, 0.3744, 0.2844, 0.3891, 0.2637, 0.4162, 0.2913, 0.4064, 0.3148, 0.3596, 0.3051, 0.3744, 0.2844, 0.5, 0.2761, 0.5, 0.3051, 0.4581, 0.2982, 0.463, 0.272, 0.463, 0.272, 0.4581, 0.2982, 0.4162, 0.2913, 0.4261, 0.2678, 0.5, 0.3051, 0.5, 0.3342, 0.4532, 0.3245, 0.4581, 0.2982, 0.4581, 0.2982, 0.4532, 0.3245, 0.4064, 0.3148, 0.4162, 0.2913, 0.5, 0.3342, 0.5, 0.3632, 0.4483, 0.3507, 0.4532, 0.3245, 0.4532, 0.3245, 0.4483, 0.3507, 0.3965, 0.3383, 0.4064, 0.3148, 0.3965, 0.3798, 0.3965, 0.3839, 0.3448, 0.3881, 0.4483, 0.3715, 0.4483, 0.3756, 0.3965, 0.3798, 0.3965, 0.3798, 0.4483, 0.3756, 0.3965, 0.3839, 0.4483, 0.3756, 0.4483, 0.3798, 0.3965, 0.3839, 0.4483, 0.3715, 0.5, 0.3673, 0.4483, 0.3756, 0.5, 0.3673, 0.5, 0.3715, 0.4483, 0.3756, 0.4483, 0.3756, 0.5, 0.3715, 0.4483, 0.3798, 0.5, 0.3715, 0.5, 0.3756, 0.4483, 0.3798, 0.5517, 0.3715, 0.5, 0.3673, 0.5, 0.3632, 0.6035, 0.3798, 0.5517, 0.3756, 0.5517, 0.3715, 0.5517, 0.3715, 0.5517, 0.3756, 0.5, 0.3673, 0.5517, 0.3756, 0.5, 0.3715, 0.5, 0.3673, 0.6035, 0.3798, 0.6035, 0.3839, 0.5517, 0.3756, 0.6035, 0.3839, 0.5517, 0.3798, 0.5517, 0.3756, 0.5517, 0.3756, 0.5517, 0.3798, 0.5, 0.3715, 0.5517, 0.3798, 0.5, 0.3756, 0.5, 0.3715, 0.3966, 0.3792, 0.3966, 0.3833, 0.3449, 0.3875, 0.4483, 0.3708, 0.4483, 0.375, 0.3966, 0.3792, 0.3966, 0.3792, 0.4483, 0.375, 0.3966, 0.3833, 0.4483, 0.375, 0.4483, 0.3792, 0.3966, 0.3833, 0.4483, 0.3708, 0.5, 0.3667, 0.4483, 0.375, 0.5, 0.3667, 0.5, 0.3708, 0.4483, 0.375, 0.4483, 0.375, 0.5, 0.3708, 0.4483, 0.3792, 0.5, 0.3708, 0.5, 0.375, 0.4483, 0.3792, 0.5517, 0.3708, 0.5, 0.3667, 0.5, 0.3625, 0.6034, 0.3792, 0.5517, 0.375, 0.5517, 0.3708, 0.5517, 0.3708, 0.5517, 0.375, 0.5, 0.3667, 0.5517, 0.375, 0.5, 0.3708, 0.5, 0.3667, 0.6034, 0.3792, 0.6034, 0.3833, 0.5517, 0.375, 0.6034, 0.3833, 0.5517, 0.3792, 0.5517, 0.375, 0.5517, 0.375, 0.5517, 0.3792, 0.5, 0.3708, 0.5517, 0.3792, 0.5, 0.375, 0.5, 0.3708, 0.3966, 0.3792, 0.3966, 0.3833, 0.3448, 0.3875, 0.4483, 0.3708, 0.4483, 0.375, 0.3966, 0.3792, 0.3966, 0.3792, 0.4483, 0.375, 0.3966, 0.3833, 0.4483, 0.375, 0.4483, 0.3792, 0.3966, 0.3833, 0.4483, 0.3708, 0.5, 0.3667, 0.4483, 0.375, 0.5, 0.3667, 0.5, 0.3708, 0.4483, 0.375, 0.4483, 0.375, 0.5, 0.3708, 0.4483, 0.3792, 0.5, 0.3708, 0.5, 0.375, 0.4483, 0.3792, 0.5517, 0.3708, 0.5, 0.3667, 0.5, 0.3625, 0.6034, 0.3792, 0.5517, 0.375, 0.5517, 0.3708, 0.5517, 0.3708, 0.5517, 0.375, 0.5, 0.3667, 0.5517, 0.375, 0.5, 0.3708, 0.5, 0.3667, 0.6034, 0.3792, 0.6034, 0.3833, 0.5517, 0.375, 0.6034, 0.3833, 0.5517, 0.3792, 0.5517, 0.375, 0.5517, 0.375, 0.5517, 0.3792, 0.5, 0.3708, 0.5517, 0.3792, 0.5, 0.375, 0.5, 0.3708, 0.6035, 0.3798, 0.6035, 0.3839, 0.6552, 0.3881, 0.5517, 0.3715, 0.5517, 0.3756, 0.6035, 0.3798, 0.6035, 0.3798, 0.5517, 0.3756, 0.6035, 0.3839, 0.5517, 0.3756, 0.5517, 0.3798, 0.6035, 0.3839, 0.5517, 0.3715, 0.5, 0.3673, 0.5517, 0.3756, 0.5, 0.3673, 0.5, 0.3715, 0.5517, 0.3756, 0.5517, 0.3756, 0.5, 0.3715, 0.5517, 0.3798, 0.5, 0.3715, 0.5, 0.3756, 0.5517, 0.3798, 0.4483, 0.3715, 0.5, 0.3673, 0.5, 0.3632, 0.3965, 0.3798, 0.4483, 0.3756, 0.4483, 0.3715, 0.4483, 0.3715, 0.4483, 0.3756, 0.5, 0.3673, 0.4483, 0.3756, 0.5, 0.3715, 0.5, 0.3673, 0.3965, 0.3798, 0.3965, 0.3839, 0.4483, 0.3756, 0.3965, 0.3839, 0.4483, 0.3798, 0.4483, 0.3756, 0.4483, 0.3756, 0.4483, 0.3798, 0.5, 0.3715, 0.4483, 0.3798, 0.5, 0.3756, 0.5, 0.3715, 0.4261, 0.2554, 0.4261, 0.2595, 0.3891, 0.2554, 0.3891, 0.2512, 0.4261, 0.2595, 0.4261, 0.2637, 0.3891, 0.2595, 0.3891, 0.2554, 0.5, 0.2637, 0.5, 0.2678, 0.463, 0.2637, 0.463, 0.2595, 0.463, 0.2595, 0.463, 0.2637, 0.4261, 0.2595, 0.4261, 0.2554, 0.5, 0.2678, 0.5, 0.272, 0.463, 0.2678, 0.463, 0.2637, 0.463, 0.2637, 0.463, 0.2678, 0.4261, 0.2637, 0.4261, 0.2595, 0.5, 0.272, 0.5, 0.2761, 0.463, 0.272, 0.463, 0.2678, 0.463, 0.2678, 0.463, 0.272, 0.4261, 0.2678, 0.4261, 0.2637, 0.537, 0.2595, 0.537, 0.2637, 0.5, 0.2678, 0.5, 0.2637, 0.537, 0.2637, 0.537, 0.2678, 0.5, 0.272, 0.5, 0.2678, 0.6109, 0.2512, 0.6109, 0.2554, 0.5739, 0.2595, 0.5739, 0.2554, 0.5739, 0.2554, 0.5739, 0.2595, 0.537, 0.2637, 0.537, 0.2595, 0.6109, 0.2554, 0.6109, 0.2595, 0.5739, 0.2637, 0.5739, 0.2595, 0.5739, 0.2595, 0.5739, 0.2637, 0.537, 0.2678, 0.537, 0.2637, 0.6109, 0.2595, 0.6109, 0.2637, 0.5739, 0.2678, 0.5739, 0.2637, 0.5739, 0.2637, 0.5739, 0.2678, 0.537, 0.272, 0.537, 0.2678, 0.4261, 0.2542, 0.4261, 0.2583, 0.3892, 0.2542, 0.3892, 0.25, 0.4261, 0.2583, 0.4261, 0.2625, 0.3892, 0.2583, 0.3892, 0.2542, 0.5, 0.2625, 0.5, 0.2667, 0.4631, 0.2625, 0.4631, 0.2583, 0.4631, 0.2583, 0.4631, 0.2625, 0.4261, 0.2583, 0.4261, 0.2542, 0.5, 0.2667, 0.5, 0.2708, 0.4631, 0.2667, 0.4631, 0.2625, 0.4631, 0.2625, 0.4631, 0.2667, 0.4261, 0.2625, 0.4261, 0.2583, 0.5, 0.2708, 0.5, 0.275, 0.4631, 0.2708, 0.4631, 0.2667, 0.4631, 0.2667, 0.4631, 0.2708, 0.4261, 0.2667, 0.4261, 0.2625, 0.5369, 0.2583, 0.5369, 0.2625, 0.5, 0.2667, 0.5, 0.2625, 0.5369, 0.2625, 0.5369, 0.2667, 0.5, 0.2708, 0.5, 0.2667, 0.6108, 0.25, 0.6108, 0.2542, 0.5739, 0.2583, 0.5739, 0.2542, 0.5739, 0.2542, 0.5739, 0.2583, 0.5369, 0.2625, 0.5369, 0.2583, 0.6108, 0.2542, 0.6108, 0.2583, 0.5739, 0.2625, 0.5739, 0.2583, 0.5739, 0.2583, 0.5739, 0.2625, 0.5369, 0.2667, 0.5369, 0.2625, 0.6108, 0.2583, 0.6108, 0.2625, 0.5739, 0.2667, 0.5739, 0.2625, 0.5739, 0.2625, 0.5739, 0.2667, 0.5369, 0.2708, 0.5369, 0.2667, 0.4261, 0.2542, 0.4261, 0.2583, 0.3892, 0.2542, 0.3892, 0.25, 0.4261, 0.2583, 0.4261, 0.2625, 0.3892, 0.2583, 0.3892, 0.2542, 0.5, 0.2625, 0.5, 0.2667, 0.4631, 0.2625, 0.4631, 0.2583, 0.4631, 0.2583, 0.4631, 0.2625, 0.4261, 0.2583, 0.4261, 0.2542, 0.5, 0.2667, 0.5, 0.2708, 0.4631, 0.2667, 0.4631, 0.2625, 0.4631, 0.2625, 0.4631, 0.2667, 0.4261, 0.2625, 0.4261, 0.2583, 0.5, 0.2708, 0.5, 0.275, 0.4631, 0.2708, 0.4631, 0.2667, 0.4631, 0.2667, 0.4631, 0.2708, 0.4261, 0.2667, 0.4261, 0.2625, 0.5369, 0.2583, 0.5369, 0.2625, 0.5, 0.2667, 0.5, 0.2625, 0.5369, 0.2625, 0.5369, 0.2667, 0.5, 0.2708, 0.5, 0.2667, 0.6108, 0.25, 0.6108, 0.2542, 0.5739, 0.2583, 0.5739, 0.2542, 0.5739, 0.2542, 0.5739, 0.2583, 0.5369, 0.2625, 0.5369, 0.2583, 0.6108, 0.2542, 0.6108, 0.2583, 0.5739, 0.2625, 0.5739, 0.2583, 0.5739, 0.2583, 0.5739, 0.2625, 0.5369, 0.2667, 0.5369, 0.2625, 0.6108, 0.2583, 0.6108, 0.2625, 0.5739, 0.2667, 0.5739, 0.2625, 0.5739, 0.2625, 0.5739, 0.2667, 0.5369, 0.2708, 0.5369, 0.2667, 0.5739, 0.2554, 0.5739, 0.2595, 0.6109, 0.2554, 0.6109, 0.2512, 0.5739, 0.2595, 0.5739, 0.2637, 0.6109, 0.2595, 0.6109, 0.2554, 0.5, 0.2637, 0.5, 0.2678, 0.537, 0.2637, 0.537, 0.2595, 0.537, 0.2595, 0.537, 0.2637, 0.5739, 0.2595, 0.5739, 0.2554, 0.5, 0.2678, 0.5, 0.272, 0.537, 0.2678, 0.537, 0.2637, 0.537, 0.2637, 0.537, 0.2678, 0.5739, 0.2637, 0.5739, 0.2595, 0.5, 0.272, 0.5, 0.2761, 0.537, 0.272, 0.537, 0.2678, 0.537, 0.2678, 0.537, 0.272, 0.5739, 0.2678, 0.5739, 0.2637, 0.463, 0.2595, 0.463, 0.2637, 0.5, 0.2678, 0.5, 0.2637, 0.463, 0.2637, 0.463, 0.2678, 0.5, 0.272, 0.5, 0.2678, 0.3891, 0.2512, 0.3891, 0.2554, 0.4261, 0.2595, 0.4261, 0.2554, 0.4261, 0.2554, 0.4261, 0.2595, 0.463, 0.2637, 0.463, 0.2595, 0.3891, 0.2554, 0.3891, 0.2595, 0.4261, 0.2637, 0.4261, 0.2595, 0.4261, 0.2595, 0.4261, 0.2637, 0.463, 0.2678, 0.463, 0.2637, 0.3891, 0.2595, 0.3891, 0.2637, 0.4261, 0.2678, 0.4261, 0.2637, 0.4261, 0.2637, 0.4261, 0.2678, 0.463, 0.272, 0.463, 0.2678, 0.4113, 0.6524, 0.4162, 0.7674, 0.5, 0.7736, 0.5, 0.6617, 0.4162, 0.7674, 0.4212, 0.8825, 0.5, 0.8856, 0.5, 0.7736, 0.2339, 0.6337, 0.2487, 0.755, 0.3325, 0.7612, 0.3226, 0.643, 0.3226, 0.643, 0.3325, 0.7612, 0.4162, 0.7674, 0.4113, 0.6524, 0.2487, 0.755, 0.2635, 0.8763, 0.3423, 0.8794, 0.3325, 0.7612, 0.3325, 0.7612, 0.3423, 0.8794, 0.4212, 0.8825, 0.4162, 0.7674, 0.2635, 0.8763, 0.2783, 0.9975, 0.3522, 0.9975, 0.3423, 0.8794, 0.3423, 0.8794, 0.3522, 0.9975, 0.4261, 0.9975, 0.4212, 0.8825, 0.4483, 0.3798, 0.4433, 0.4171, 0.5, 0.4171, 0.5, 0.3756, 0.4433, 0.4171, 0.4384, 0.4544, 0.5, 0.4585, 0.5, 0.4171, 0.3448, 0.3881, 0.33, 0.4171, 0.3867, 0.4171, 0.3965, 0.3839, 0.3965, 0.3839, 0.3867, 0.4171, 0.4433, 0.4171, 0.4483, 0.3798, 0.33, 0.4171, 0.3152, 0.4461, 0.3768, 0.4502, 0.3867, 0.4171, 0.3867, 0.4171, 0.3768, 0.4502, 0.4384, 0.4544, 0.4433, 0.4171, 0.3152, 0.4461, 0.3005, 0.4751, 0.367, 0.4834, 0.3768, 0.4502, 0.3768, 0.4502, 0.367, 0.4834, 0.4335, 0.4917, 0.4384, 0.4544, 0.6035, 0.3839, 0.6133, 0.4171, 0.67, 0.4171, 0.6552, 0.3881, 0.6133, 0.4171, 0.6232, 0.4502, 0.6848, 0.4461, 0.67, 0.4171, 0.5, 0.3756, 0.5, 0.4171, 0.5567, 0.4171, 0.5517, 0.3798, 0.5517, 0.3798, 0.5567, 0.4171, 0.6133, 0.4171, 0.6035, 0.3839, 0.5, 0.4171, 0.5, 0.4585, 0.5616, 0.4544, 0.5567, 0.4171, 0.5567, 0.4171, 0.5616, 0.4544, 0.6232, 0.4502, 0.6133, 0.4171, 0.5, 0.4585, 0.5, 0.5, 0.5665, 0.4917, 0.5616, 0.4544, 0.5616, 0.4544, 0.5665, 0.4917, 0.633, 0.4834, 0.6232, 0.4502, 0.5887, 0.6531, 0.5837, 0.7687, 0.5, 0.775, 0.5, 0.6625, 0.5837, 0.7687, 0.5788, 0.8844, 0.5, 0.8875, 0.5, 0.775, 0.766, 0.6344, 0.7512, 0.7563, 0.6675, 0.7625, 0.6773, 0.6438, 0.6773, 0.6438, 0.6675, 0.7625, 0.5837, 0.7687, 0.5887, 0.6531, 0.7512, 0.7563, 0.7365, 0.8781, 0.6576, 0.8812, 0.6675, 0.7625, 0.6675, 0.7625, 0.6576, 0.8812, 0.5788, 0.8844, 0.5837, 0.7687, 0.7365, 0.8781, 0.7217, 1.0, 0.6478, 1.0, 0.6576, 0.8812, 0.6576, 0.8812, 0.6478, 1.0, 0.5739, 1.0, 0.5788, 0.8844, 0.5517, 0.3792, 0.5567, 0.4167, 0.5, 0.4167, 0.5, 0.375, 0.5567, 0.4167, 0.5616, 0.4542, 0.5, 0.4583, 0.5, 0.4167, 0.6552, 0.3875, 0.67, 0.4167, 0.6133, 0.4167, 0.6034, 0.3833, 0.6034, 0.3833, 0.6133, 0.4167, 0.5567, 0.4167, 0.5517, 0.3792, 0.67, 0.4167, 0.6847, 0.4458, 0.6232, 0.45, 0.6133, 0.4167, 0.6133, 0.4167, 0.6232, 0.45, 0.5616, 0.4542, 0.5567, 0.4167, 0.6847, 0.4458, 0.6995, 0.475, 0.633, 0.4833, 0.6232, 0.45, 0.6232, 0.45, 0.633, 0.4833, 0.5665, 0.4917, 0.5616, 0.4542, 0.3966, 0.3833, 0.3867, 0.4167, 0.33, 0.4167, 0.3448, 0.3875, 0.3867, 0.4167, 0.3768, 0.45, 0.3153, 0.4458, 0.33, 0.4167, 0.5, 0.375, 0.5, 0.4167, 0.4433, 0.4167, 0.4483, 0.3792, 0.4483, 0.3792, 0.4433, 0.4167, 0.3867, 0.4167, 0.3966, 0.3833, 0.5, 0.4167, 0.5, 0.4583, 0.4384, 0.4542, 0.4433, 0.4167, 0.4433, 0.4167, 0.4384, 0.4542, 0.3768, 0.45, 0.3867, 0.4167, 0.5, 0.4583, 0.5, 0.5, 0.4335, 0.4917, 0.4384, 0.4542, 0.4384, 0.4542, 0.4335, 0.4917, 0.367, 0.4833, 0.3768, 0.45, 0.5886, 0.6531, 0.5837, 0.7687, 0.5, 0.775, 0.5, 0.6625, 0.5837, 0.7687, 0.5788, 0.8844, 0.5, 0.8875, 0.5, 0.775, 0.7659, 0.6344, 0.7511, 0.7563, 0.6674, 0.7625, 0.6773, 0.6438, 0.6773, 0.6438, 0.6674, 0.7625, 0.5837, 0.7687, 0.5886, 0.6531, 0.7511, 0.7563, 0.7364, 0.8781, 0.6576, 0.8812, 0.6674, 0.7625, 0.6674, 0.7625, 0.6576, 0.8812, 0.5788, 0.8844, 0.5837, 0.7687, 0.7364, 0.8781, 0.7216, 1.0, 0.6477, 1.0, 0.6576, 0.8812, 0.6576, 0.8812, 0.6477, 1.0, 0.5739, 1.0, 0.5788, 0.8844, 0.5517, 0.3792, 0.5566, 0.4167, 0.5, 0.4167, 0.5, 0.375, 0.5566, 0.4167, 0.5616, 0.4542, 0.5, 0.4583, 0.5, 0.4167, 0.6551, 0.3875, 0.6699, 0.4167, 0.6133, 0.4167, 0.6034, 0.3833, 0.6034, 0.3833, 0.6133, 0.4167, 0.5566, 0.4167, 0.5517, 0.3792, 0.6699, 0.4167, 0.6847, 0.4458, 0.6231, 0.45, 0.6133, 0.4167, 0.6133, 0.4167, 0.6231, 0.45, 0.5616, 0.4542, 0.5566, 0.4167, 0.6847, 0.4458, 0.6994, 0.475, 0.633, 0.4833, 0.6231, 0.45, 0.6231, 0.45, 0.633, 0.4833, 0.5665, 0.4917, 0.5616, 0.4542, 0.3966, 0.3833, 0.3867, 0.4167, 0.3301, 0.4167, 0.3449, 0.3875, 0.3867, 0.4167, 0.3769, 0.45, 0.3153, 0.4458, 0.3301, 0.4167, 0.5, 0.375, 0.5, 0.4167, 0.4434, 0.4167, 0.4483, 0.3792, 0.4483, 0.3792, 0.4434, 0.4167, 0.3867, 0.4167, 0.3966, 0.3833, 0.5, 0.4167, 0.5, 0.4583, 0.4384, 0.4542, 0.4434, 0.4167, 0.4434, 0.4167, 0.4384, 0.4542, 0.3769, 0.45, 0.3867, 0.4167, 0.5, 0.4583, 0.5, 0.5, 0.4335, 0.4917, 0.4384, 0.4542, 0.4384, 0.4542, 0.4335, 0.4917, 0.367, 0.4833, 0.3769, 0.45, 0.5887, 0.6524, 0.5838, 0.7674, 0.5, 0.7736, 0.5, 0.6617, 0.5838, 0.7674, 0.5788, 0.8825, 0.5, 0.8856, 0.5, 0.7736, 0.7661, 0.6337, 0.7513, 0.755, 0.6675, 0.7612, 0.6774, 0.643, 0.6774, 0.643, 0.6675, 0.7612, 0.5838, 0.7674, 0.5887, 0.6524, 0.7513, 0.755, 0.7365, 0.8763, 0.6577, 0.8794, 0.6675, 0.7612, 0.6675, 0.7612, 0.6577, 0.8794, 0.5788, 0.8825, 0.5838, 0.7674, 0.7365, 0.8763, 0.7217, 0.9975, 0.6478, 0.9975, 0.6577, 0.8794, 0.6577, 0.8794, 0.6478, 0.9975, 0.5739, 0.9975, 0.5788, 0.8825, 0.5517, 0.3798, 0.5567, 0.4171, 0.5, 0.4171, 0.5, 0.3756, 0.5567, 0.4171, 0.5616, 0.4544, 0.5, 0.4585, 0.5, 0.4171, 0.6552, 0.3881, 0.67, 0.4171, 0.6133, 0.4171, 0.6035, 0.3839, 0.6035, 0.3839, 0.6133, 0.4171, 0.5567, 0.4171, 0.5517, 0.3798, 0.67, 0.4171, 0.6848, 0.4461, 0.6232, 0.4502, 0.6133, 0.4171, 0.6133, 0.4171, 0.6232, 0.4502, 0.5616, 0.4544, 0.5567, 0.4171, 0.6848, 0.4461, 0.6995, 0.4751, 0.633, 0.4834, 0.6232, 0.4502, 0.6232, 0.4502, 0.633, 0.4834, 0.5665, 0.4917, 0.5616, 0.4544, 0.3965, 0.3839, 0.3867, 0.4171, 0.33, 0.4171, 0.3448, 0.3881, 0.3867, 0.4171, 0.3768, 0.4502, 0.3152, 0.4461, 0.33, 0.4171, 0.5, 0.3756, 0.5, 0.4171, 0.4433, 0.4171, 0.4483, 0.3798, 0.4483, 0.3798, 0.4433, 0.4171, 0.3867, 0.4171, 0.3965, 0.3839, 0.5, 0.4171, 0.5, 0.4585, 0.4384, 0.4544, 0.4433, 0.4171, 0.4433, 0.4171, 0.4384, 0.4544, 0.3768, 0.4502, 0.3867, 0.4171, 0.5, 0.4585, 0.5, 0.5, 0.4335, 0.4917, 0.4384, 0.4544, 0.4384, 0.4544, 0.4335, 0.4917, 0.367, 0.4834, 0.3768, 0.4502, 0.3226, 0.643, 0.3325, 0.7612, 0.2487, 0.755, 0.2339, 0.6337, 0.3325, 0.7612, 0.3423, 0.8794, 0.2635, 0.8763, 0.2487, 0.755, 0.5, 0.6617, 0.5, 0.7736, 0.4162, 0.7674, 0.4113, 0.6524, 0.4113, 0.6524, 0.4162, 0.7674, 0.3325, 0.7612, 0.3226, 0.643, 0.5, 0.7736, 0.5, 0.8856, 0.4212, 0.8825, 0.4162, 0.7674, 0.4162, 0.7674, 0.4212, 0.8825, 0.3423, 0.8794, 0.3325, 0.7612, 0.5, 0.8856, 0.5, 0.9975, 0.4261, 0.9975, 0.4212, 0.8825, 0.4212, 0.8825, 0.4261, 0.9975, 0.3522, 0.9975, 0.3423, 0.8794, 0.3227, 0.6438, 0.3326, 0.7625, 0.2489, 0.7563, 0.2341, 0.6344, 0.3326, 0.7625, 0.3424, 0.8812, 0.2636, 0.8781, 0.2489, 0.7563, 0.5, 0.6625, 0.5, 0.775, 0.4163, 0.7687, 0.4114, 0.6531, 0.4114, 0.6531, 0.4163, 0.7687, 0.3326, 0.7625, 0.3227, 0.6438, 0.5, 0.775, 0.5, 0.8875, 0.4212, 0.8844, 0.4163, 0.7687, 0.4163, 0.7687, 0.4212, 0.8844, 0.3424, 0.8812, 0.3326, 0.7625, 0.5, 0.8875, 0.5, 1.0, 0.4261, 1.0, 0.4212, 0.8844, 0.4212, 0.8844, 0.4261, 1.0, 0.3523, 1.0, 0.3424, 0.8812, 0.3227, 0.6438, 0.3325, 0.7625, 0.2488, 0.7563, 0.234, 0.6344, 0.3325, 0.7625, 0.3424, 0.8812, 0.2635, 0.8781, 0.2488, 0.7563, 0.5, 0.6625, 0.5, 0.775, 0.4163, 0.7687, 0.4113, 0.6531, 0.4113, 0.6531, 0.4163, 0.7687, 0.3325, 0.7625, 0.3227, 0.6438, 0.5, 0.775, 0.5, 0.8875, 0.4212, 0.8844, 0.4163, 0.7687, 0.4163, 0.7687, 0.4212, 0.8844, 0.3424, 0.8812, 0.3325, 0.7625, 0.5, 0.8875, 0.5, 1.0, 0.4261, 1.0, 0.4212, 0.8844, 0.4212, 0.8844, 0.4261, 1.0, 0.3522, 1.0, 0.3424, 0.8812, 0.6774, 0.643, 0.6675, 0.7612, 0.7513, 0.755, 0.7661, 0.6337, 0.6675, 0.7612, 0.6577, 0.8794, 0.7365, 0.8763, 0.7513, 0.755, 0.5, 0.6617, 0.5, 0.7736, 0.5838, 0.7674, 0.5887, 0.6524, 0.5887, 0.6524, 0.5838, 0.7674, 0.6675, 0.7612, 0.6774, 0.643, 0.5, 0.7736, 0.5, 0.8856, 0.5788, 0.8825, 0.5838, 0.7674, 0.5838, 0.7674, 0.5788, 0.8825, 0.6577, 0.8794, 0.6675, 0.7612, 0.5, 0.8856, 0.5, 0.9975, 0.5739, 0.9975, 0.5788, 0.8825, 0.5788, 0.8825, 0.5739, 0.9975, 0.6478, 0.9975, 0.6577, 0.8794])
me_cube_003.materials.append(mat_material)
me_cube_003.use_mirror_x = True
me_cube_003.use_mirror_y = True
me_cube_003.use_mirror_z = True
me_cube_003.use_mirror_vertex_groups = False
me_cube_003.update()

# ---- objects
ob_pillarvicarious_lod1 = bpy.data.objects.new('PillarVicarious.lod1', me_cube)
ob_pillarvicarious_lod2 = bpy.data.objects.new('PillarVicarious.lod2', me_cube_003)
ob_empty_002 = bpy.data.objects.new('Empty.002', None)
ob_empty_003 = bpy.data.objects.new('Empty.003', None)
ob_empty = bpy.data.objects.new('Empty', None)
ob_empty_001 = bpy.data.objects.new('Empty.001', None)

# ---- transforms, parenting, visibility, modifiers, constraints
ob_pillarvicarious_lod1.location = (0.0, 0.0, 0.0)
ob_pillarvicarious_lod1.lock_rotations_4d = False
ob_pillarvicarious_lod1.empty_display_type = 'ARROWS'
ob_pillarvicarious_lod1.lineart.crease_threshold = 0.0
ob_pillarvicarious_lod1.use_mesh_mirror_x = True
ob_pillarvicarious_lod1.use_mesh_mirror_y = True
ob_pillarvicarious_lod1.use_mesh_mirror_z = True
ob_pillarvicarious_lod2.location = (0.0, 0.0, 0.0)
ob_pillarvicarious_lod2.lock_rotations_4d = False
ob_pillarvicarious_lod2.empty_display_type = 'ARROWS'
ob_pillarvicarious_lod2.lineart.crease_threshold = 0.0
ob_pillarvicarious_lod2.use_mesh_mirror_x = True
ob_pillarvicarious_lod2.use_mesh_mirror_y = True
ob_pillarvicarious_lod2.use_mesh_mirror_z = True
ob_empty_002.location = (0.0, 3.1, 2.0)
ob_empty_002.rotation_euler = (1.571, -0.0, -0.0)
ob_empty_002.empty_display_type = 'IMAGE'
ob_empty_002.empty_display_size = 4.0
ob_empty_003.location = (0.0, 3.1, 6.0)
ob_empty_003.rotation_euler = (1.571, -0.0, -0.0)
ob_empty_003.empty_display_type = 'IMAGE'
ob_empty_003.empty_display_size = 4.0
ob_empty.location = (0.0, 0.0, 4.0)
ob_empty.rotation_euler = (1.571, -0.0, -0.0)
ob_empty.empty_display_type = 'IMAGE'
ob_empty.empty_display_size = 8.0
ob_empty.use_empty_image_alpha = True
ob_empty.color = (1.0, 1.0, 1.0, 0.5)
ob_empty_001.location = (0.0, 0.0, 4.0)
ob_empty_001.rotation_euler = (1.571, -0.0, 1.571)
ob_empty_001.empty_display_type = 'IMAGE'
ob_empty_001.empty_display_size = 8.0
ob_empty_001.use_empty_image_alpha = True
ob_empty_001.color = (1.0, 1.0, 1.0, 0.5)

# ---- collection membership
col_collection.objects.link(ob_pillarvicarious_lod1)
col_collection.objects.link(ob_pillarvicarious_lod2)
col_ref.objects.link(ob_empty_002)
col_ref.objects.link(ob_empty_003)
col_ref.objects.link(ob_empty)
col_ref.objects.link(ob_empty_001)

# ---- scene / render settings (as saved in the file)
scene.frame_start = 1; scene.frame_end = 250; scene.frame_set(1)
scene.render.engine = 'BLENDER_EEVEE_NEXT'
scene.cycles.sampling_pattern = 'TABULATED_SOBOL'
scene.eevee.ray_tracing_options.trace_max_roughness = 0.0
bpy.context.view_layer.update()

# ---- added for rendering (the .blend has no active camera and no usable light): camera, sun
cam_auto = bpy.data.cameras.new('AutoCamera')
cam_auto.lens = 50.0
cam_auto.sensor_width = 36.0
cam_auto.clip_end = 1000.0
ob_auto_camera = bpy.data.objects.new('AutoCamera', cam_auto)
scene.collection.objects.link(ob_auto_camera)
ob_auto_camera.location = (9.38676, -11.2641, 11.5159)
ob_auto_camera.rotation_euler = (1.09748, -7.21219e-08, 0.694738)
scene.camera = ob_auto_camera
light_auto_sun = bpy.data.lights.new('AutoSun', 'SUN')
light_auto_sun.energy = 3.0
light_auto_sun.angle = 0.0523599
ob_auto_sun = bpy.data.objects.new('AutoSun', light_auto_sun)
scene.collection.objects.link(ob_auto_sun)
ob_auto_sun.rotation_euler = (0.872665, 0.174533, 0.523599)
bpy.context.view_layer.update()

